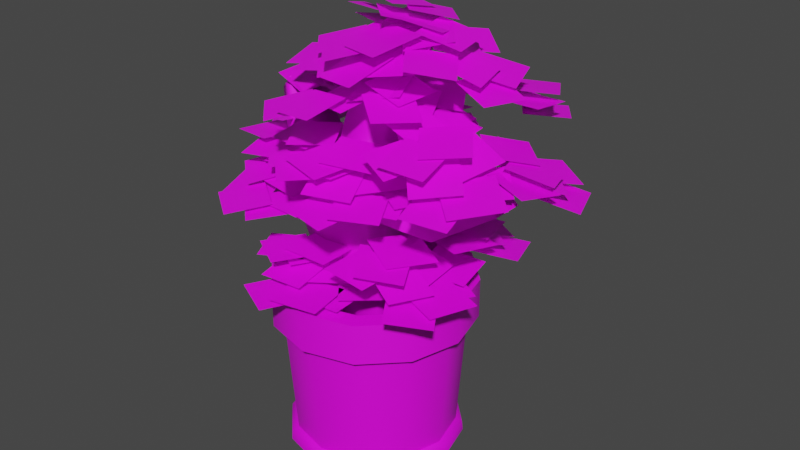 # Source: 3241_Plant3.blend  (saved by Blender 2.90.8; exported with 4.5.12 LTS)
import bpy
from mathutils import Matrix  # noqa: F401  (used for matrix-valued properties, if any)

bpy.ops.wm.read_factory_settings(use_empty=True)
scene = bpy.context.scene
scene.name = 'Scene'

# ---- materials (node trees are filled in below, after node groups)
mat_material_001 = bpy.data.materials.new('Material.001')
mat_material_001.use_transparent_shadow = False

# ---- material node trees
mat_material_001.use_nodes = True; mat_material_001.node_tree.nodes.clear()
_N = mat_material_001.node_tree.nodes; _L = mat_material_001.node_tree.links
n0 = _N.new('ShaderNodeOutputMaterial'); n0.name = 'Material Output'; n0.location = (300, 300)
n1 = _N.new('ShaderNodeBsdfPrincipled'); n1.name = 'Principled BSDF'; n1.location = (10, 300)
n1.distribution = 'GGX'
n1.subsurface_method = 'BURLEY'
n1.inputs[3].default_value = 1.45
n1.inputs[27].default_value = (0.0, 0.0, 0.0, 1.0)
n1.inputs[28].default_value = 1.0
n2 = _N.new('ShaderNodeTexImage'); n2.name = 'Image Texture'; n2.location = (-416, 169)
_L.new(n1.outputs[0], n0.inputs[0])
_L.new(n2.outputs[0], n1.inputs[0])
n0.is_active_output = True

# ---- world
world_world = bpy.data.worlds.new('World'); scene.world = world_world
world_world.use_nodes = True; world_world.node_tree.nodes.clear()
_N = world_world.node_tree.nodes; _L = world_world.node_tree.links
n0 = _N.new('ShaderNodeOutputWorld'); n0.name = 'World Output'; n0.location = (300, 300)
n1 = _N.new('ShaderNodeBackground'); n1.name = 'Background'; n1.location = (10, 300)
n1.inputs[0].default_value = (0.05088, 0.05088, 0.05088, 1.0)
_L.new(n1.outputs[0], n0.inputs[0])
n0.is_active_output = True
world_world.color = (0.05088, 0.05088, 0.05088)
world_world.use_sun_shadow = False
world_world.sun_shadow_jitter_overblur = 0.0

# ---- meshes
me_3241_plant3 = bpy.data.meshes.new('3241_Plant3')
me_3241_plant3.from_pydata([(-2.841e-08, 0.07127, 0.0006642), (-2.887e-08, 0.06525, 0.01142), (0.03563, 0.06172, 0.0006642), (0.03262, 0.05651, 0.01142), (0.06172, 0.03563, 0.0006642), (0.05651, 0.03262, 0.01142), (0.07127, -1.378e-07, 0.0006642), (0.06525, -1.369e-07, 0.01142), (0.06172, -0.03563, 0.0006642), (0.05651, -0.03262, 0.01142), (0.03563, -0.06172, 0.0006642), (0.03262, -0.05651, 0.01142), (-1.77e-08, -0.07127, 0.0006642), (-1.863e-08, -0.06525, 0.01142), (-0.03563, -0.06172, 0.0006642), (-0.03262, -0.05651, 0.01142), (-0.06172, -0.03563, 0.0006642), (-0.05651, -0.03262, 0.01142), (-0.07127, -1.686e-07, 0.0006642), (-0.06525, -1.648e-07, 0.01142), (-0.06172, 0.03563, 0.0006642), (-0.05651, 0.03262, 0.01142), (-0.03563, 0.06172, 0.0006642), (-0.03262, 0.05651, 0.01142), (-2.841e-08, 0.07039, 0.008308), (0.03519, 0.06096, 0.008308), (0.06096, 0.03519, 0.008308), (0.07039, -1.369e-07, 0.008308), (0.06096, -0.03519, 0.008308), (0.03519, -0.06096, 0.008308), (-1.77e-08, -0.07039, 0.008308), (-0.03519, -0.06096, 0.008308), (-0.06096, -0.03519, 0.008308), (-0.07039, -1.667e-07, 0.008308), (-0.06096, 0.03519, 0.008308), (-0.03519, 0.06096, 0.008308), (-2.841e-08, 0.07231, 0.1091), (0.03616, 0.06263, 0.1091), (0.06263, 0.03616, 0.1091), (0.07231, -1.201e-07, 0.1091), (0.06263, -0.03616, 0.1091), (0.03616, -0.06263, 0.1091), (-1.77e-08, -0.07231, 0.1091), (-0.03616, -0.06263, 0.1091), (-0.06263, -0.03616, 0.1091), (-0.07231, -1.509e-07, 0.1091), (-0.06263, 0.03616, 0.1091), (-0.03616, 0.06262, 0.1091), (-2.794e-08, 0.08088, 0.1091), (0.04044, 0.07005, 0.1091), (0.07005, 0.04044, 0.1091), (0.08088, -1.201e-07, 0.1091), (0.07005, -0.04044, 0.1091), (0.04044, -0.07005, 0.1091), (-1.583e-08, -0.08088, 0.1091), (-0.04044, -0.07005, 0.1091), (-0.07005, -0.04044, 0.1091), (-0.08088, -1.537e-07, 0.1091), (-0.07005, 0.04044, 0.1091), (-0.04044, 0.07005, 0.1091), (-2.794e-08, 0.08088, 0.1413), (0.04044, 0.07005, 0.1413), (0.07005, 0.04044, 0.1413), (0.08088, -1.155e-07, 0.1413), (0.07005, -0.04044, 0.1413), (0.04044, -0.07005, 0.1413), (-1.583e-08, -0.08088, 0.1413), (-0.04044, -0.07005, 0.1413), (-0.07005, -0.04044, 0.1413), (-0.08088, -1.49e-07, 0.1413), (-0.07005, 0.04044, 0.1413), (-0.04044, 0.07005, 0.1413), (-2.887e-08, 0.06621, 0.1413), (0.0331, 0.05734, 0.1413), (0.05734, 0.0331, 0.1413), (0.06621, -1.164e-07, 0.1413), (0.05734, -0.0331, 0.1413), (0.0331, -0.05734, 0.1413), (-1.909e-08, -0.06621, 0.1413), (-0.0331, -0.05734, 0.1413), (-0.05734, -0.0331, 0.1413), (-0.06621, -1.444e-07, 0.1413), (-0.05734, 0.0331, 0.1413), (-0.0331, 0.05734, 0.1413), (-3.027e-08, -1.304e-07, 0.09515), (0.0331, 0.05734, 0.09515), (-2.887e-08, 0.06621, 0.09515), (0.05734, 0.0331, 0.09515), (0.06621, -1.239e-07, 0.09515), (0.05734, -0.0331, 0.09515), (0.0331, -0.05734, 0.09515), (-1.909e-08, -0.06621, 0.09515), (-0.0331, -0.05734, 0.09515), (-0.05734, -0.0331, 0.09515), (-0.06621, -1.518e-07, 0.09515), (-0.05734, 0.0331, 0.09515), (-0.0331, 0.05734, 0.09515), (-0.01175, -0.01222, 0.08898), (-0.03123, -0.02369, 0.1377), (-0.01175, 0.01144, 0.08898), (-0.03123, 0.02291, 0.1377), (0.01191, -0.01222, 0.08898), (0.02291, -0.02369, 0.1381), (0.01191, 0.01144, 0.08898), (0.02291, 0.02291, 0.1381), (-0.02508, -0.02491, 0.1964), (-0.02508, 0.02429, 0.1964), (0.01173, 0.02207, 0.1977), (0.01173, -0.02129, 0.1977), (-0.1122, 0.02187, 0.2573), (-0.1122, 0.03704, 0.2573), (-0.09834, 0.01569, 0.2706), (-0.09834, 0.04322, 0.2706), (-0.05205, 0.03616, 0.2165), (-0.05205, -0.01964, 0.2165), (-0.07613, 0.02364, 0.1858), (-0.07613, -0.007111, 0.1858), (-0.007731, 0.02126, 0.331), (-0.007731, 0.05175, 0.3359), (0.02023, 0.05184, 0.3354), (0.02023, 0.02135, 0.3305), (0.01261, 0.0256, 0.2416), (0.01036, 0.0004422, 0.251), (-0.02191, -0.005608, 0.2618), (-0.02191, 0.02875, 0.2488), (0.0701, 0.02683, 0.1976), (0.0701, -0.02058, 0.1976), (0.07047, 0.00112, 0.233), (0.06952, 0.02565, 0.225), (0.1283, -0.00248, 0.2377), (0.1283, -0.02699, 0.2377), (0.1141, -0.02008, 0.2542), (0.1169, -0.00309, 0.2485), (-0.009397, -0.02597, 0.1606), (-0.04323, -0.005467, 0.1606), (-0.0299, -0.0598, 0.1606), (-0.06373, -0.03929, 0.1606), (-0.001347, -0.01491, 0.1688), (-0.04091, -0.01491, 0.1688), (-0.001347, -0.05447, 0.1688), (-0.04091, -0.05447, 0.1688), (-0.002423, -0.006228, 0.1587), (-0.03473, -0.02906, 0.1587), (0.02021, -0.03826, 0.1536), (-0.0121, -0.06109, 0.1536), (0.02142, -0.02937, 0.1454), (-0.01806, -0.03187, 0.1454), (0.02391, -0.06885, 0.1454), (-0.01557, -0.07135, 0.1454), (0.02132, -0.004519, 0.1489), (-0.008427, -0.0306, 0.1489), (0.0474, -0.03426, 0.1489), (0.01765, -0.06034, 0.1489), (-0.02955, -0.04695, 0.1606), (-0.04624, -0.01543, 0.1606), (-0.06106, -0.06364, 0.1606), (-0.07775, -0.03212, 0.1606), (-0.017, -0.04306, 0.167), (-0.04761, -0.02476, 0.167), (-0.0353, -0.07367, 0.167), (-0.06591, -0.05537, 0.167), (-0.01259, -0.03646, 0.1585), (-0.04815, -0.03918, 0.1585), (-0.009892, -0.07172, 0.1538), (-0.04545, -0.07444, 0.1538), (-0.002208, -0.06648, 0.1454), (-0.03738, -0.04837, 0.1454), (-0.02032, -0.1016, 0.1454), (-0.05549, -0.08354, 0.1454), (0.01046, -0.0451, 0.1489), (-0.02845, -0.05222, 0.1489), (0.01758, -0.08401, 0.1489), (-0.02133, -0.09114, 0.1489), (-0.04847, -0.01847, 0.2196), (-0.05705, 0.01991, 0.2238), (-0.08707, -0.02685, 0.2173), (-0.09564, 0.01154, 0.2216), (-0.03518, -0.01766, 0.2284), (-0.06252, 0.01082, 0.2308), (-0.06374, -0.04472, 0.2243), (-0.09108, -0.01624, 0.2267), (-0.02933, -0.009765, 0.2193), (-0.06814, -0.00212, 0.2189), (-0.03665, -0.04737, 0.2095), (-0.07546, -0.03973, 0.2091), (-0.0279, -0.05465, 0.2021), (-0.05412, -0.03056, 0.2041), (-0.05204, -0.08062, 0.1983), (-0.07826, -0.05653, 0.2003), (-0.01348, -0.02629, 0.208), (-0.04899, -0.02307, 0.2072), (-0.01659, -0.06157, 0.2038), (-0.0521, -0.05834, 0.203), (-0.0763, -0.02076, 0.2184), (-0.06386, 0.01648, 0.2232), (-0.1138, -0.008254, 0.2186), (-0.1014, 0.02899, 0.2234), (-0.06393, -0.0269, 0.2245), (-0.07275, 0.01143, 0.2288), (-0.1025, -0.03551, 0.2223), (-0.1113, 0.002818, 0.2265), (-0.05545, -0.023, 0.2169), (-0.08489, 0.003336, 0.219), (-0.08145, -0.0513, 0.2075), (-0.1109, -0.02497, 0.2097), (-0.06357, -0.04958, 0.1999), (-0.0748, -0.01187, 0.2039), (-0.1015, -0.0606, 0.1973), (-0.1127, -0.02289, 0.2014), (-0.04691, -0.05825, 0.2046), (-0.07579, -0.03738, 0.2061), (-0.0678, -0.08687, 0.2006), (-0.09668, -0.066, 0.2021), (-0.08744, -0.005285, 0.243), (-0.0739, 0.03188, 0.2426), (-0.1235, 0.007739, 0.2331), (-0.1099, 0.04491, 0.2328), (-0.1107, -0.0006349, 0.2259), (-0.07984, 0.02399, 0.2281), (-0.1351, 0.03026, 0.2217), (-0.1042, 0.05489, 0.2239), (-0.09212, -0.02075, 0.232), (-0.08251, 0.01762, 0.2311), (-0.1302, -0.01131, 0.2273), (-0.1206, 0.02705, 0.2264), (-0.1059, 0.03362, 0.2483), (-0.07055, 0.03615, 0.2521), (-0.1082, 0.06915, 0.2463), (-0.07287, 0.07168, 0.2501), (-0.1049, 0.02527, 0.2402), (-0.0773, 0.04784, 0.2422), (-0.1265, 0.05236, 0.2318), (-0.0989, 0.07493, 0.2337), (-0.1185, 0.04545, 0.2236), (-0.08334, 0.05021, 0.2273), (-0.123, 0.08075, 0.2213), (-0.08789, 0.08552, 0.225), (-0.111, 0.02144, 0.2283), (-0.08596, 0.04676, 0.2298), (-0.1361, 0.04649, 0.2242), (-0.111, 0.07181, 0.2258), (-0.07041, 0.01923, 0.1893), (-0.03109, 0.01826, 0.1936), (-0.06919, 0.05871, 0.1871), (-0.02987, 0.05773, 0.1913), (-0.07284, 0.006144, 0.1981), (-0.03858, 0.02577, 0.2006), (-0.09218, 0.04041, 0.194), (-0.05792, 0.06004, 0.1965), (-0.0666, -0.001444, 0.1891), (-0.04978, 0.03436, 0.1887), (-0.1013, 0.01476, 0.1792), (-0.08449, 0.05057, 0.1789), (-0.09715, 0.00598, 0.172), (-0.06418, 0.02773, 0.1742), (-0.1186, 0.03894, 0.1677), (-0.08564, 0.06069, 0.1699), (-0.08528, -0.01529, 0.1781), (-0.07227, 0.02206, 0.1772), (-0.1224, -0.002464, 0.1733), (-0.1094, 0.03488, 0.1725), (-0.06321, 0.0474, 0.1884), (-0.03335, 0.02838, 0.1927), (-0.04408, 0.07749, 0.1886), (-0.01422, 0.05847, 0.193), (-0.07286, 0.03819, 0.1944), (-0.0374, 0.03752, 0.1982), (-0.07197, 0.07378, 0.1923), (-0.03652, 0.07312, 0.1962), (-0.07254, 0.02977, 0.1863), (-0.04308, 0.04977, 0.1882), (-0.09162, 0.0587, 0.1779), (-0.06216, 0.0787, 0.1798), (-0.09297, 0.05188, 0.1697), (-0.05753, 0.05346, 0.1734), (-0.09433, 0.08744, 0.1674), (-0.05889, 0.08903, 0.1711), (-0.09547, 0.02799, 0.1744), (-0.06823, 0.05096, 0.1759), (-0.1182, 0.05519, 0.1703), (-0.09094, 0.07816, 0.1718), (0.0103, 0.03766, 0.2216), (0.02608, 0.001636, 0.2258), (0.04657, 0.05329, 0.2193), (0.06235, 0.01726, 0.2236), (-0.00259, 0.03431, 0.2304), (0.02971, 0.01161, 0.2329), (0.02025, 0.06635, 0.2263), (0.05255, 0.04365, 0.2287), (-0.01036, 0.05689, 0.2042), (0.02, 0.03828, 0.2061), (0.008345, 0.08701, 0.2003), (0.03871, 0.0684, 0.2023), (-0.02554, 0.03862, 0.21), (0.009927, 0.04227, 0.2093), (-0.02926, 0.07384, 0.2058), (0.00621, 0.07749, 0.205), (0.03717, 0.04525, 0.2204), (0.03211, 0.006309, 0.2252), (0.0764, 0.04017, 0.2207), (0.07134, 0.001236, 0.2255), (0.01894, 0.04406, 0.2186), (0.04954, 0.02585, 0.2205), (0.03705, 0.0736, 0.2101), (0.06765, 0.05539, 0.2121), (0.0303, 0.07193, 0.2019), (0.04676, 0.04051, 0.2056), (0.06193, 0.08824, 0.1997), (0.07839, 0.05681, 0.2033), (0.007604, 0.06407, 0.2066), (0.03996, 0.04914, 0.2081), (0.02261, 0.09617, 0.2026), (0.05496, 0.08123, 0.2041), (-0.00742, 0.02507, 0.255), (0.03094, 0.01638, 0.2593), (0.001546, 0.06354, 0.2528), (0.0399, 0.05484, 0.257), (-0.01238, 0.01272, 0.2638), (0.02507, 0.02522, 0.2663), (-0.0246, 0.05012, 0.2597), (0.01285, 0.06262, 0.2622), (-0.00775, 0.004051, 0.2548), (0.01578, 0.03585, 0.2544), (-0.0386, 0.02677, 0.2449), (-0.01506, 0.05857, 0.2446), (-0.03624, 0.01734, 0.2377), (0.0003584, 0.03218, 0.2399), (-0.0508, 0.05387, 0.2334), (-0.0142, 0.06872, 0.2356), (-0.0288, -0.005845, 0.2437), (-0.008693, 0.02821, 0.2429), (-0.06267, 0.01403, 0.239), (-0.04257, 0.04809, 0.2382), (0.005176, 0.05127, 0.2541), (0.03071, 0.02675, 0.2584), (0.02986, 0.07701, 0.2543), (0.05539, 0.05249, 0.2587), (-0.006092, 0.04414, 0.2601), (0.02854, 0.03651, 0.2639), (0.001778, 0.07886, 0.258), (0.03641, 0.07124, 0.2619), (-0.00744, 0.03583, 0.252), (0.02538, 0.04964, 0.2539), (-0.02046, 0.06794, 0.2436), (0.01237, 0.08175, 0.2455), (-0.01114, 0.03646, 0.187), (0.02263, 0.04774, 0.1892), (-0.02215, 0.07018, 0.1833), (0.01161, 0.08145, 0.1855), (-0.00811, 0.02802, 0.1775), (0.01311, 0.05669, 0.1772), (-0.03592, 0.04851, 0.1686), (-0.0147, 0.07717, 0.1683), (-0.05775, -0.03495, 0.2328), (-0.02524, -0.04949, 0.2308), (-0.04319, -0.003509, 0.2412), (-0.01068, -0.01804, 0.2393), (-0.0288, 0.01544, 0.167), (-0.008693, 0.0495, 0.1661), (-0.06267, 0.03532, 0.1622), (-0.04257, 0.06938, 0.1614), (0.005176, 0.07256, 0.1773), (0.03071, 0.04804, 0.1816), (0.02986, 0.0983, 0.1776), (0.05539, 0.07378, 0.1819), (-0.006092, 0.06542, 0.1833), (0.02854, 0.0578, 0.1871), (0.001778, 0.1002, 0.1813), (0.03641, 0.09253, 0.1851), (-0.00744, 0.05711, 0.1752), (0.02538, 0.07093, 0.1772), (-0.02046, 0.08923, 0.1668), (0.01237, 0.103, 0.1687), (-0.02312, 0.0828, 0.1586), (0.01194, 0.07739, 0.1623), (-0.01745, 0.1179, 0.1563), (0.01761, 0.1125, 0.16), (-0.03027, 0.05988, 0.1633), (0.000959, 0.07704, 0.1648), (-0.04718, 0.09101, 0.1592), (-0.01595, 0.1082, 0.1608), (0.04526, -0.01425, 0.1783), (0.01465, -0.03215, 0.1822), (0.06304, -0.0451, 0.1763), (0.03243, -0.06299, 0.1802), (0.04114, 0.0008238, 0.187), (0.02233, -0.03389, 0.1895), (0.07561, -0.01814, 0.1829), (0.0568, -0.05286, 0.1854), (0.03184, 0.003992, 0.178), (0.03637, -0.0353, 0.1776), (0.06988, 0.008471, 0.1681), (0.07442, -0.03083, 0.1678), (0.06172, 0.01375, 0.1609), (0.04513, -0.02209, 0.1631), (0.09731, -0.002985, 0.1567), (0.08072, -0.03883, 0.1589), (0.04045, 0.0256, 0.167), (0.04903, -0.01301, 0.1661), (0.07876, 0.03422, 0.1622), (0.08735, -0.004385, 0.1614), (0.05465, -0.03932, 0.1773), (0.01925, -0.03886, 0.1816), (0.05421, -0.07498, 0.1776), (0.01881, -0.07452, 0.1819), (0.05801, -0.02642, 0.1833), (0.02751, -0.04451, 0.1871), (0.07598, -0.05715, 0.1813), (0.04548, -0.07524, 0.1851), (0.05331, -0.01943, 0.1752), (0.03878, -0.05194, 0.1772), (0.08476, -0.03399, 0.1668), (0.07022, -0.0665, 0.1687), (0.08231, -0.02748, 0.1586), (0.05301, -0.04747, 0.1623), (0.1022, -0.05701, 0.1563), (0.07288, -0.077, 0.16), (0.07064, -0.003391, 0.1634), (0.05835, -0.04095, 0.1651), (0.1079, -0.0158, 0.1589), (0.09565, -0.05336, 0.1606), (0.03662, 0.02125, 0.1932), (0.04751, -0.01654, 0.1975), (0.07464, 0.03195, 0.191), (0.08553, -0.005843, 0.1952), (0.02341, 0.01963, 0.202), (0.05243, -0.007138, 0.2045), (0.05027, 0.04838, 0.1979), (0.07929, 0.0216, 0.2004), (0.01805, 0.0114, 0.193), (0.05725, 0.00612, 0.1926), (0.02307, 0.04938, 0.1831), (0.06227, 0.0441, 0.1827), (0.01868, 0.04304, 0.1758), (0.04632, 0.02059, 0.1778), (0.0412, 0.07042, 0.1719), (0.06884, 0.04797, 0.1739), (-0.0007718, 0.02506, 0.1819), (0.03876, 0.02388, 0.1811), (0.0002966, 0.06432, 0.1772), (0.03983, 0.06314, 0.1764), (0.06427, 0.02522, 0.192), (0.0541, -0.01271, 0.1968), (0.1025, 0.01501, 0.1923), (0.09232, -0.02291, 0.1971), (0.05155, 0.0306, 0.1982), (0.06267, -0.007126, 0.2024), (0.0895, 0.04153, 0.1959), (0.1006, 0.003809, 0.2001), (0.04331, 0.02619, 0.1905), (0.0743, 0.00169, 0.1927), (0.06755, 0.05602, 0.1812), (0.09854, 0.03152, 0.1833), (0.05848, 0.05374, 0.1735), (0.07198, 0.01678, 0.1776), (0.09565, 0.06704, 0.171), (0.1091, 0.03008, 0.1751), (0.03744, 0.04778, 0.1783), (0.06754, 0.02871, 0.1798), (0.05656, 0.07762, 0.1742), (0.08665, 0.05854, 0.1757), (0.07943, 0.01973, 0.2681), (0.1056, -0.004406, 0.2657), (0.1026, 0.04564, 0.2602), (0.1288, 0.02151, 0.2579), (-0.0665, -0.01021, 0.2491), (-0.04841, -0.04071, 0.2453), (-0.03576, 0.007761, 0.2511), (-0.01767, -0.02274, 0.2473), (-0.07292, 0.004508, 0.2459), (-0.07339, -0.03089, 0.2416), (-0.03726, 0.004068, 0.2457), (-0.03772, -0.03133, 0.2414), (0.06386, 0.02506, 0.253), (0.1027, 0.02388, 0.2453), (0.0641, 0.06432, 0.2482), (0.1029, 0.06314, 0.2405), (0.1167, 0.02285, 0.2517), (0.1084, -0.01134, 0.2576), (0.1506, 0.01365, 0.246), (0.1424, -0.02055, 0.2519), (0.1062, 0.02928, 0.2596), (0.1167, -0.004731, 0.2617), (0.1395, 0.03914, 0.2517), (0.1501, 0.005127, 0.2538), (0.09437, 0.02619, 0.2539), (0.1253, 0.00169, 0.2507), (0.1166, 0.05602, 0.2405), (0.1475, 0.03152, 0.2373), (0.1064, 0.05374, 0.2345), (0.1204, 0.01678, 0.2362), (0.1425, 0.06704, 0.2256), (0.1565, 0.03008, 0.2273), (0.09017, 0.05294, 0.2428), (0.1201, 0.03387, 0.2391), (0.1083, 0.08278, 0.2355), (0.1382, 0.0637, 0.2318), (0.08727, 0.0006246, 0.2822), (0.05873, -0.02065, 0.2799), (0.1085, -0.02697, 0.2744), (0.07993, -0.04824, 0.2721), (0.08203, 0.009213, 0.2739), (0.07097, -0.02408, 0.2675), (0.1152, 3.562e-05, 0.2644), (0.1041, -0.03326, 0.258), (0.1124, 0.008006, 0.2577), (0.08522, -0.01496, 0.2549), (0.1353, -0.01819, 0.2501), (0.1082, -0.04116, 0.2473), (0.08349, -0.03655, 0.2659), (0.0514, -0.02212, 0.2717), (0.06819, -0.06826, 0.2602), (0.0361, -0.05383, 0.266), (0.09174, -0.02743, 0.2738), (0.05637, -0.03153, 0.2758), (0.09529, -0.06203, 0.2659), (0.05992, -0.06613, 0.2679), (0.09065, -0.01786, 0.2672), (0.06381, -0.04118, 0.2643), (0.1134, -0.04254, 0.2551), (0.08656, -0.06585, 0.2522), (0.1141, -0.03432, 0.2483), (0.07907, -0.0406, 0.2498), (0.1199, -0.06859, 0.2403), (0.08486, -0.07487, 0.2418), (0.1135, -0.008762, 0.2575), (0.08656, -0.03748, 0.2534), (0.1423, -0.03462, 0.2495), (0.1154, -0.06333, 0.2454), (0.01414, 0.01616, 0.3019), (0.008987, -0.01905, 0.2996), (0.04864, 0.01163, 0.2941), (0.04348, -0.02359, 0.2918), (0.004371, 0.01854, 0.2936), (0.02007, -0.01284, 0.2872), (0.03429, 0.03545, 0.2841), (0.04999, 0.004077, 0.2777), (0.02494, 0.04118, 0.278), (0.02165, 0.001879, 0.2749), (0.06349, 0.03862, 0.2695), (0.0602, -0.0006755, 0.2664), (0.001619, 0.04391, 0.2869), (0.02255, 0.01123, 0.2792), (0.03416, 0.06588, 0.282), (0.05509, 0.03319, 0.2744), (0.03713, -0.0005286, 0.2935), (0.01501, -0.02843, 0.2956), (0.0641, -0.02249, 0.2856), (0.04197, -0.05039, 0.2877), (0.0296, 0.00547, 0.2869), (0.02709, -0.02999, 0.284), (0.06313, 0.004087, 0.2749), (0.06062, -0.03137, 0.272), (0.05786, 0.01044, 0.268), (0.03748, -0.01879, 0.2695), (0.08617, -0.00972, 0.26), (0.06579, -0.03895, 0.2615), (0.04127, 0.0262, 0.2767), (0.04241, -0.00926, 0.273), (0.07613, 0.02807, 0.2694), (0.07727, -0.007381, 0.2657), (-0.0155, 0.006116, 0.3054), (-0.03869, 0.03313, 0.3075), (-0.04219, -0.01618, 0.2975), (-0.06538, 0.01084, 0.2996), (0.01556, 0.02328, 0.3283), (-0.02178, 0.03608, 0.3257), (0.003572, -0.01341, 0.3196), (-0.03377, -0.0006052, 0.317), (0.0185, 0.03357, 0.3203), (-0.01891, 0.02286, 0.3132), (0.03083, -0.002499, 0.3097), (-0.006578, -0.01321, 0.3026), (0.01727, -0.004419, 0.2922), (-0.02076, 0.006043, 0.2891), (0.007666, -0.04184, 0.2837), (-0.03036, -0.03138, 0.2806), (0.02425, 0.018, 0.301), (-0.01173, 0.003446, 0.2934), (0.03985, -0.01802, 0.2962), (0.003876, -0.03258, 0.2885), (-0.03815, -0.007069, 0.2998), (-0.04436, 0.02756, 0.3056), (-0.07296, -0.01234, 0.2941), (-0.07916, 0.02229, 0.2999), (-0.007507, 0.002573, 0.3193), (-0.03086, 0.02945, 0.3213), (-0.03405, -0.01989, 0.3114), (-0.05741, 0.006989, 0.3134), (-0.0002248, 0.008872, 0.3127), (-0.03462, 0.01786, 0.3098), (-0.007752, -0.02383, 0.3006), (-0.04214, -0.01484, 0.2977), (-0.01501, -0.04446, 0.2822), (-0.04, -0.01905, 0.2837), (-0.04003, -0.06858, 0.2741), (-0.06502, -0.04317, 0.2757), (0.003528, -0.03105, 0.2908), (-0.03153, -0.02565, 0.2871), (-0.001038, -0.06566, 0.2835), (-0.0361, -0.06026, 0.2799), (0.03073, 0.03753, 0.3376), (0.0361, 0.002344, 0.3353), (0.06504, 0.04328, 0.3298), (0.07041, 0.008099, 0.3275), (0.02069, 0.03694, 0.3293), (0.04488, 0.01153, 0.3229), (0.04435, 0.06187, 0.3198), (0.06854, 0.03646, 0.3134), (0.0133, 0.06066, 0.3219), (0.03997, 0.038, 0.315), (0.03556, 0.08818, 0.3176), (0.06223, 0.06553, 0.3107), (0.06177, 0.01673, 0.3213), (0.03396, -0.004823, 0.3271), (0.08257, -0.01167, 0.3156), (0.05476, -0.03322, 0.3214), (0.04864, 0.03182, 0.3226), (0.05661, -0.002816, 0.3197), (0.0811, 0.04031, 0.3105), (0.08908, 0.00567, 0.3076), (0.0742, 0.04484, 0.3037), (0.06327, 0.01093, 0.3052), (0.1072, 0.03385, 0.2957), (0.09624, -6.481e-05, 0.2972), (0.05373, 0.05506, 0.3123), (0.06519, 0.02149, 0.3087), (0.08652, 0.06705, 0.3051), (0.09798, 0.03348, 0.3014), (-0.01602, 0.02332, 0.3414), (0.01209, -0.004413, 0.3437), (0.01143, 0.05042, 0.3326), (0.03955, 0.02269, 0.3349), (-0.02535, 0.01641, 0.3523), (0.01292, 0.006742, 0.3498), (-0.01645, 0.05396, 0.3436), (0.02182, 0.04429, 0.3411), (-0.02743, 0.005905, 0.3443), (0.008963, 0.01968, 0.3372), (-0.04272, 0.04083, 0.3337), (-0.006321, 0.0546, 0.3266), (-0.04459, 0.03259, 0.3273), (-0.009647, 0.02603, 0.3245), (-0.03876, 0.06693, 0.3196), (-0.003817, 0.06037, 0.3168), (0.03962, 0.03957, 0.3361), (0.01244, 0.01753, 0.3292), (0.06258, 0.01263, 0.3317), (0.0354, -0.009414, 0.3248), (0.008191, 0.03831, 0.3355), (0.01725, 0.004308, 0.3413), (0.04244, 0.04645, 0.3298), (0.0515, 0.01245, 0.3356), (-0.004087, 0.03895, 0.3434), (0.02141, 0.0141, 0.3454), (0.02051, 0.06354, 0.3355), (0.04601, 0.03869, 0.3375), (-0.01299, 0.03059, 0.3376), (0.02585, 0.02382, 0.3344), (-0.007681, 0.06743, 0.3242), (0.03116, 0.06066, 0.321), (-0.01561, 0.06949, 0.3182), (0.01434, 0.04371, 0.3199), (0.009828, 0.09845, 0.3093), (0.03978, 0.07267, 0.311), (-0.03227, 0.05298, 0.3271), (0.006977, 0.05024, 0.323), (-0.03041, 0.09166, 0.319), (0.008841, 0.08892, 0.3149), (-0.1033, 0.04365, 0.2794), (-0.08034, 0.01645, 0.277), (-0.07703, 0.06647, 0.2715), (-0.05408, 0.03927, 0.2692), (-0.1116, 0.03791, 0.271), (-0.07765, 0.02886, 0.2646), (-0.1044, 0.07152, 0.2615), (-0.07049, 0.06248, 0.2551), (-0.1122, 0.06825, 0.2549), (-0.08761, 0.04254, 0.2521), (-0.08742, 0.09275, 0.2472), (-0.06285, 0.06704, 0.2444), (-0.1175, 0.05428, 0.2637), (-0.08298, 0.04888, 0.2568), (-0.1129, 0.08938, 0.2593), (-0.07836, 0.08397, 0.2524), (-0.07465, 0.04212, 0.263), (-0.08712, 0.009215, 0.2689), (-0.04208, 0.02876, 0.2573), (-0.05454, -0.00414, 0.2632), (-0.08425, 0.0498, 0.2709), (-0.07802, 0.01474, 0.273), (-0.04993, 0.05543, 0.263), (-0.04371, 0.02038, 0.2651), (-0.07872, 0.07259, 0.2454), (-0.07034, 0.03795, 0.247), (-0.04487, 0.08043, 0.2374), (-0.03649, 0.04579, 0.2389), (-0.1015, 0.07479, 0.2541), (-0.07421, 0.05215, 0.2504), (-0.07982, 0.1021, 0.2468), (-0.05251, 0.0795, 0.2431), (-0.09798, 0.05243, 0.2785), (-0.1109, 0.01584, 0.2708), (-0.06066, 0.04024, 0.2736), (-0.0736, 0.003653, 0.266), (0.02025, -0.0199, 0.2436), (-0.0182, -0.01162, 0.2478), (0.0117, -0.05846, 0.2414), (-0.02675, -0.05018, 0.2456), (0.02507, -0.007488, 0.2524), (-0.01224, -0.0204, 0.2549), (0.03769, -0.04475, 0.2483), (0.0003841, -0.05766, 0.2508), (0.02035, 0.001129, 0.2433), (-0.002838, -0.03092, 0.243), (0.05144, -0.02125, 0.2335), (0.02826, -0.0533, 0.2331), (0.04793, -0.01439, 0.2262), (0.01508, -0.02813, 0.2282), (0.06141, -0.04718, 0.2223), (0.02856, -0.06092, 0.2243), (0.04128, 0.01125, 0.2323), (0.02155, -0.02302, 0.2315), (0.07537, -0.008252, 0.2276), (0.05564, -0.04253, 0.2267), (0.01193, -0.05957, 0.2427), (-0.01387, -0.03533, 0.247), (-0.01247, -0.08558, 0.2429), (-0.03827, -0.06134, 0.2472), (0.01913, -0.03897, 0.2486), (-0.01559, -0.03173, 0.2525), (0.01164, -0.07378, 0.2466), (-0.02308, -0.06654, 0.2504), (0.02038, -0.03065, 0.2406), (-0.01229, -0.04482, 0.2425), (0.03375, -0.06262, 0.2321), (0.001077, -0.07679, 0.2341), (0.03634, -0.05617, 0.224), (0.001226, -0.05113, 0.2276), (0.03106, -0.09136, 0.2217), (-0.004057, -0.08633, 0.2254), (0.04324, -0.03316, 0.2286), (0.0122, -0.05067, 0.2302), (0.06049, -0.06411, 0.2246), (0.02945, -0.08162, 0.2261), (-0.0291, 0.03047, 0.2769), (0.005489, 0.03827, 0.2808), (-0.03672, 0.06526, 0.2749), (-0.002127, 0.07305, 0.2787), (-0.02974, 0.01486, 0.2856), (-0.001307, 0.04226, 0.2881), (-0.05685, 0.04337, 0.2815), (-0.02842, 0.07077, 0.284), (-0.02183, 0.009026, 0.2766), (-0.01426, 0.04785, 0.2762), (-0.05945, 0.01627, 0.2667), (-0.05188, 0.0551, 0.2664), (-0.05338, 0.01152, 0.2594), (-0.02934, 0.03779, 0.2614), (-0.07939, 0.03561, 0.2556), (-0.05536, 0.06188, 0.2575), (-0.03833, -0.006854, 0.2653), (-0.03517, 0.02866, 0.2645), (-0.07361, -0.003811, 0.261), (-0.07045, 0.03171, 0.2602), (-0.03047, 0.06618, 0.2759), (0.003128, 0.05502, 0.2802), (-0.01926, 0.1, 0.2761), (0.01434, 0.08888, 0.2805), (-0.03359, 0.06251, 0.2819), (0.000954, 0.07052, 0.2857), (-0.04142, 0.09724, 0.2798), (-0.006876, 0.1053, 0.2837), (-0.03522, 0.04203, 0.2738), (-0.01152, 0.06862, 0.2757), (-0.06078, 0.06542, 0.2654), (-0.03709, 0.09201, 0.2673), (-0.06042, 0.06326, 0.2572), (-0.02644, 0.07345, 0.2609), (-0.07042, 0.09742, 0.2549), (-0.03644, 0.1076, 0.2586), (-0.05702, 0.03471, 0.2619), (-0.0362, 0.06363, 0.2634), (-0.08568, 0.05554, 0.2578), (-0.06486, 0.08447, 0.2593), (0.03747, 0.07713, 0.2769), (0.05583, 0.04679, 0.2808), (0.06805, 0.09538, 0.2749), (0.08641, 0.06504, 0.2787), (0.02509, 0.0736, 0.2856), (0.05664, 0.05711, 0.2878), (0.04172, 0.1049, 0.2818), (0.07327, 0.08845, 0.2841), (0.02112, 0.06556, 0.2761), (0.05648, 0.07018, 0.2757), (0.01656, 0.0998, 0.2672), (0.05193, 0.1044, 0.2669), (-0.0008542, 0.07883, 0.2653), (0.03383, 0.0871, 0.2645), (-0.009149, 0.1133, 0.261), (0.02554, 0.1215, 0.2602), (0.06611, 0.09206, 0.2759), (0.06618, 0.05666, 0.2802), (0.1018, 0.09216, 0.2761), (0.1018, 0.05676, 0.2805), (0.05315, 0.09522, 0.2819), (0.0717, 0.065, 0.2857), (0.08361, 0.1137, 0.2798), (0.1022, 0.08343, 0.2837), (0.04253, 0.08527, 0.2738), (0.07525, 0.07122, 0.2757), (0.05662, 0.1169, 0.2654), (0.08934, 0.1029, 0.2673), (0.05014, 0.1144, 0.2572), (0.07058, 0.08539, 0.2609), (0.07937, 0.1347, 0.2549), (0.09981, 0.1057, 0.2586), (0.02868, 0.1036, 0.2619), (0.0627, 0.09305, 0.2634), (0.03935, 0.1374, 0.2578), (0.07338, 0.1268, 0.2593), (0.01546, -0.01647, 0.3126), (-0.01026, 0.0135, 0.3149), (-0.01415, -0.0412, 0.3038), (-0.03987, -0.01124, 0.3061), (0.04379, 0.000945, 0.3352), (0.006453, 0.01375, 0.3326), (0.03181, -0.03574, 0.3265), (-0.005531, -0.02294, 0.3239), (0.0455, 0.008937, 0.3263), (0.01177, -0.000721, 0.3199), (0.05662, -0.02358, 0.3168), (0.02289, -0.03324, 0.3103), (-0.009913, -0.0294, 0.3067), (-0.01612, 0.005233, 0.3125), (-0.04472, -0.03468, 0.301), (-0.05093, -4.276e-05, 0.3068), (0.02346, -0.02, 0.3265), (-0.002446, 0.009817, 0.3288), (-0.005991, -0.04492, 0.3177), (-0.03189, -0.0151, 0.32), (0.0303, -0.01216, 0.3204), (-0.007844, -0.002194, 0.3172), (0.02195, -0.04844, 0.307), (-0.01619, -0.03847, 0.3038)], [], [(24, 3, 25), (25, 5, 26), (26, 7, 27), (7, 28, 27), (28, 11, 29), (29, 13, 30), (30, 15, 31), (15, 32, 31), (32, 19, 33), (33, 21, 34), (84, 85, 86), (21, 35, 34), (23, 24, 35), (22, 24, 0), (20, 35, 22), (18, 34, 20), (16, 33, 18), (14, 32, 16), (30, 14, 12), (10, 30, 12), (28, 10, 8), (27, 8, 6), (26, 6, 4), (25, 4, 2), (44, 15, 43), (68, 55, 67), (82, 71, 70), (84, 90, 89), (84, 86, 96), (84, 87, 85), (84, 94, 93), (84, 91, 90), (92, 78, 91), (84, 88, 87), (84, 95, 94), (84, 92, 91), (84, 89, 88), (84, 96, 95), (84, 93, 92), (75, 64, 63), (66, 79, 67), (69, 82, 70), (74, 63, 62), (65, 78, 66), (68, 81, 69), (73, 62, 61), (83, 60, 71), (76, 65, 64), (79, 68, 67), (60, 73, 61), (95, 81, 94), (88, 74, 87), (91, 77, 90), (94, 80, 93), (87, 73, 85), (86, 83, 96), (90, 76, 89), (93, 79, 92), (85, 72, 86), (96, 82, 95), (89, 75, 88), (65, 52, 64), (60, 59, 71), (62, 49, 61), (68, 57, 56), (65, 54, 53), (62, 51, 50), (69, 58, 57), (66, 55, 54), (63, 52, 51), (70, 59, 58), (60, 49, 48), (43, 13, 42), (41, 13, 11), (41, 9, 40), (40, 7, 39), (36, 23, 47), (36, 3, 1), (39, 5, 38), (47, 21, 46), (37, 5, 3), (45, 21, 19), (44, 19, 17), (0, 25, 2), (24, 1, 3), (25, 3, 5), (26, 5, 7), (7, 9, 28), (28, 9, 11), (29, 11, 13), (30, 13, 15), (15, 17, 32), (32, 17, 19), (33, 19, 21), (21, 23, 35), (23, 1, 24), (22, 35, 24), (20, 34, 35), (18, 33, 34), (16, 32, 33), (14, 31, 32), (30, 31, 14), (10, 29, 30), (28, 29, 10), (27, 28, 8), (26, 27, 6), (25, 26, 4), (44, 17, 15), (68, 56, 55), (82, 83, 71), (92, 79, 78), (75, 76, 64), (66, 78, 79), (69, 81, 82), (74, 75, 63), (65, 77, 78), (68, 80, 81), (73, 74, 62), (83, 72, 60), (76, 77, 65), (79, 80, 68), (60, 72, 73), (95, 82, 81), (88, 75, 74), (91, 78, 77), (94, 81, 80), (87, 74, 73), (86, 72, 83), (90, 77, 76), (93, 80, 79), (85, 73, 72), (96, 83, 82), (89, 76, 75), (65, 53, 52), (60, 48, 59), (62, 50, 49), (68, 69, 57), (65, 66, 54), (62, 63, 51), (69, 70, 58), (66, 67, 55), (63, 64, 52), (70, 71, 59), (60, 61, 49), (43, 15, 13), (41, 42, 13), (41, 11, 9), (40, 9, 7), (36, 1, 23), (36, 37, 3), (39, 7, 5), (47, 23, 21), (37, 38, 5), (45, 46, 21), (44, 45, 19), (0, 24, 25), (97, 98, 100, 99), (99, 100, 104, 103), (103, 104, 102, 101), (101, 102, 98, 97), (102, 104, 107, 108), (119, 120, 122, 121), (114, 113, 112, 111), (98, 102, 108, 105), (104, 100, 106, 107), (110, 109, 111, 112), (113, 115, 110, 112), (115, 116, 109, 110), (116, 114, 111, 109), (98, 105, 114, 116), (100, 98, 116, 115), (106, 100, 115, 113), (105, 106, 113, 114), (119, 118, 117, 120), (124, 123, 117, 118), (123, 122, 120, 117), (121, 124, 118, 119), (107, 106, 124, 121), (105, 108, 122, 123), (106, 105, 123, 124), (107, 121, 128, 125), (128, 127, 131, 132), (121, 122, 127, 128), (122, 108, 126, 127), (130, 129, 132, 131), (127, 126, 130, 131), (125, 128, 132, 129), (133, 134, 136, 135), (137, 138, 140, 139), (141, 142, 144, 143), (145, 146, 148, 147), (149, 150, 152, 151), (153, 154, 156, 155), (157, 158, 160, 159), (161, 162, 164, 163), (165, 166, 168, 167), (169, 170, 172, 171), (173, 174, 176, 175), (177, 178, 180, 179), (181, 182, 184, 183), (185, 186, 188, 187), (189, 190, 192, 191), (193, 194, 196, 195), (197, 198, 200, 199), (201, 202, 204, 203), (205, 206, 208, 207), (209, 210, 212, 211), (213, 214, 216, 215), (217, 218, 220, 219), (221, 222, 224, 223), (225, 226, 228, 227), (229, 230, 232, 231), (233, 234, 236, 235), (237, 238, 240, 239), (241, 242, 244, 243), (245, 246, 248, 247), (249, 250, 252, 251), (253, 254, 256, 255), (257, 258, 260, 259), (261, 262, 264, 263), (265, 266, 268, 267), (269, 270, 272, 271), (273, 274, 276, 275), (277, 278, 280, 279), (281, 282, 284, 283), (285, 286, 288, 287), (289, 290, 292, 291), (293, 294, 296, 295), (297, 298, 300, 299), (301, 302, 304, 303), (305, 306, 308, 307), (309, 310, 312, 311), (313, 314, 316, 315), (317, 318, 320, 319), (321, 322, 324, 323), (325, 326, 328, 327), (329, 330, 332, 331), (333, 334, 336, 335), (337, 338, 340, 339), (341, 342, 344, 343), (345, 346, 348, 347), (349, 350, 352, 351), (356, 355, 353, 354), (357, 358, 360, 359), (361, 362, 364, 363), (365, 366, 368, 367), (369, 370, 372, 371), (373, 374, 376, 375), (377, 378, 380, 379), (381, 382, 384, 383), (385, 386, 388, 387), (389, 390, 392, 391), (393, 394, 396, 395), (397, 398, 400, 399), (401, 402, 404, 403), (405, 406, 408, 407), (409, 410, 412, 411), (413, 414, 416, 415), (417, 418, 420, 419), (421, 422, 424, 423), (425, 426, 428, 427), (429, 430, 432, 431), (433, 434, 436, 435), (437, 438, 440, 439), (441, 442, 444, 443), (445, 446, 448, 447), (449, 450, 452, 451), (453, 454, 456, 455), (457, 458, 460, 459), (461, 462, 464, 463), (468, 467, 465, 466), (472, 471, 469, 470), (473, 474, 476, 475), (477, 478, 480, 479), (481, 482, 484, 483), (485, 486, 488, 487), (489, 490, 492, 491), (493, 494, 496, 495), (497, 498, 500, 499), (501, 502, 504, 503), (505, 506, 508, 507), (509, 510, 512, 511), (513, 514, 516, 515), (517, 518, 520, 519), (521, 522, 524, 523), (525, 526, 528, 527), (529, 530, 532, 531), (533, 534, 536, 535), (537, 538, 540, 539), (541, 542, 544, 543), (545, 546, 548, 547), (549, 550, 552, 551), (553, 554, 556, 555), (557, 558, 560, 559), (561, 562, 564, 563), (565, 566, 568, 567), (569, 570, 572, 571), (573, 574, 576, 575), (577, 578, 580, 579), (581, 582, 584, 583), (585, 586, 588, 587), (589, 590, 592, 591), (593, 594, 596, 595), (597, 598, 600, 599), (601, 602, 604, 603), (605, 606, 608, 607), (609, 610, 612, 611), (613, 614, 616, 615), (617, 618, 620, 619), (621, 622, 624, 623), (625, 626, 628, 627), (629, 630, 632, 631), (633, 634, 636, 635), (637, 638, 640, 639), (641, 642, 644, 643), (645, 646, 648, 647), (649, 650, 652, 651), (653, 654, 656, 655), (657, 658, 660, 659), (661, 662, 664, 663), (665, 666, 668, 667), (669, 670, 672, 671), (673, 674, 676, 675), (677, 678, 680, 679), (681, 682, 684, 683), (685, 686, 688, 687), (689, 690, 692, 691), (693, 694, 696, 695), (697, 698, 700, 699), (701, 702, 704, 703), (705, 706, 708, 707), (709, 710, 712, 711), (713, 714, 716, 715), (717, 718, 720, 719), (721, 722, 724, 723), (725, 726, 728, 727), (729, 730, 732, 731), (733, 734, 736, 735), (737, 738, 740, 739), (741, 742, 744, 743), (745, 746, 748, 747), (749, 750, 752, 751), (753, 754, 756, 755), (757, 758, 760, 759), (761, 762, 764, 763), (765, 766, 768, 767), (769, 770, 772, 771), (773, 774, 776, 775), (777, 778, 780, 779), (781, 782, 784, 783), (785, 786, 788, 787), (789, 790, 792, 791), (793, 794, 796, 795), (797, 798, 800, 799), (801, 802, 804, 803), (805, 806, 808, 807), (809, 810, 812, 811), (813, 814, 816, 815), (817, 818, 820, 819), (821, 822, 824, 823), (825, 826, 828, 827), (829, 830, 832, 831), (833, 834, 836, 835), (837, 838, 840, 839), (841, 842, 844, 843)])
me_3241_plant3.polygons.foreach_set('use_smooth', [1, 1, 1, 1, 1, 1, 1, 1, 1, 1, 1, 1, 1, 1, 1, 1, 1, 1, 1, 1, 1, 1, 1, 1, 1, 1, 1, 1, 1, 1, 1, 1, 1, 1, 1, 1, 1, 1, 1, 1, 1, 1, 1, 1, 1, 1, 1, 1, 1, 1, 1, 1, 1, 1, 1, 1, 1, 1, 1, 1, 1, 1, 1, 1, 1, 1, 1, 1, 1, 1, 1, 1, 1, 1, 1, 1, 1, 1, 1, 1, 1, 1, 1, 1, 1, 1, 1, 1, 1, 1, 1, 1, 1, 1, 1, 1, 1, 1, 1, 1, 1, 1, 1, 1, 1, 1, 1, 1, 1, 1, 1, 1, 1, 1, 1, 1, 1, 1, 1, 1, 1, 1, 1, 1, 1, 1, 1, 1, 1, 1, 1, 1, 1, 1, 1, 1, 1, 1, 1, 1, 1, 1, 1, 1, 1, 1, 1, 1, 1, 1, 1, 1, 1, 1, 1, 1, 1, 1, 1, 1, 1, 1, 1, 1, 1, 1, 1, 1, 1, 1, 1, 1, 1, 1, 1, 1, 1, 1, 1, 1, 1, 1, 1, 1, 1, 1, 1, 0, 0, 0, 0, 0, 0, 0, 0, 0, 0, 0, 0, 0, 0, 0, 0, 0, 0, 0, 0, 0, 0, 0, 0, 0, 0, 0, 0, 0, 0, 0, 0, 0, 0, 0, 0, 0, 0, 0, 0, 0, 0, 0, 0, 0, 0, 0, 0, 0, 0, 0, 0, 0, 0, 0, 0, 0, 0, 0, 0, 0, 0, 0, 0, 0, 0, 0, 0, 0, 0, 0, 0, 0, 0, 0, 0, 0, 0, 0, 0, 0, 0, 0, 0, 0, 0, 0, 0, 0, 0, 0, 0, 0, 0, 0, 0, 0, 0, 0, 0, 0, 0, 0, 0, 0, 0, 0, 0, 0, 0, 0, 0, 0, 0, 0, 0, 0, 0, 0, 0, 0, 0, 0, 0, 0, 0, 0, 0, 0, 0, 0, 0, 0, 0, 0, 0, 0, 0, 0, 0, 0, 0, 0, 0, 0, 0, 0, 0, 0, 0, 0, 0, 0, 0, 0, 0, 0, 0, 0, 0, 0, 0, 0, 0, 0, 0, 0, 0, 0, 0, 0, 0, 0, 0, 0, 0, 0, 0])
_k = set([(1, 3), (1, 23), (3, 5), (5, 7), (7, 9), (9, 11), (11, 13), (13, 15), (15, 17), (17, 19), (19, 21), (21, 23), (60, 61), (60, 71), (61, 62), (62, 63), (63, 64), (64, 65), (65, 66), (66, 67), (67, 68), (68, 69), (69, 70), (70, 71), (72, 73), (72, 83), (73, 74), (74, 75), (75, 76), (76, 77), (77, 78), (78, 79), (79, 80), (80, 81), (81, 82), (82, 83), (85, 86), (85, 87), (86, 96), (87, 88), (88, 89), (89, 90), (90, 91), (91, 92), (92, 93), (93, 94), (94, 95), (95, 96), (109, 110), (109, 111), (110, 112), (111, 112), (117, 118), (117, 120), (118, 119), (119, 120), (129, 130), (129, 132), (130, 131), (131, 132)])
me_3241_plant3.attributes.new('sharp_edge', 'BOOLEAN', 'EDGE').data.foreach_set('value', [ (min(e.vertices), max(e.vertices)) in _k for e in me_3241_plant3.edges])
_uv = me_3241_plant3.uv_layers.new(name='UVMap')
_uv.uv.foreach_set('vector', [0.1876, 0.7362, 0.1774, 0.6759, 0.1876, 0.6759, 0.1876, 0.6759, 0.1774, 0.6155, 0.1876, 0.6155, 0.1876, 0.6155, 0.1774, 0.5552, 0.1876, 0.5552, 0.1774, 0.5552, 0.1876, 0.4949, 0.1876, 0.5552, 0.1876, 0.4949, 0.1774, 0.4346, 0.1876, 0.4346, 0.1876, 0.4346, 0.1774, 0.3743, 0.1876, 0.3743, 0.1876, 0.3743, 0.1774, 0.314, 0.1876, 0.314, 0.1774, 0.314, 0.1876, 0.2536, 0.1876, 0.314, 0.1876, 0.2536, 0.1774, 0.1933, 0.1876, 0.1933, 0.1876, 0.1933, 0.1774, 0.133, 0.1876, 0.133, 0.1204, 0.8724, 0.09148, 0.9804, 0.04133, 0.9515, 0.1774, 0.133, 0.1876, 0.07269, 0.1876, 0.133, 0.1774, 0.07269, 0.1876, 0.01237, 0.1876, 0.07269, 0.2005, 0.07269, 0.1876, 0.01237, 0.2005, 0.01237, 0.2005, 0.133, 0.1876, 0.07269, 0.2005, 0.07269, 0.2005, 0.1933, 0.1876, 0.133, 0.2005, 0.133, 0.2005, 0.2536, 0.1876, 0.1933, 0.2005, 0.1933, 0.2005, 0.314, 0.1876, 0.2536, 0.2005, 0.2536, 0.1876, 0.3743, 0.2005, 0.314, 0.2005, 0.3743, 0.2005, 0.4346, 0.1876, 0.3743, 0.2005, 0.3743, 0.1876, 0.4949, 0.2005, 0.4346, 0.2005, 0.4949, 0.1876, 0.5552, 0.2005, 0.4949, 0.2005, 0.5552, 0.1876, 0.6155, 0.2005, 0.5552, 0.2005, 0.6155, 0.1876, 0.6759, 0.2005, 0.6155, 0.2005, 0.6759, 0.01236, 0.2536, 0.1774, 0.314, 0.01236, 0.314, 0.9876, 0.5784, 0.9332, 0.5077, 0.9876, 0.5077, 0.4364, 0.5896, 0.3927, 0.5367, 0.454, 0.5721, 0.1204, 0.8724, 0.2285, 0.8434, 0.2285, 0.9013, 0.1204, 0.8724, 0.04133, 0.9515, 0.01237, 0.9013, 0.1204, 0.8724, 0.1494, 0.9804, 0.09148, 0.9804, 0.1204, 0.8724, 0.04132, 0.7932, 0.09148, 0.7643, 0.1204, 0.8724, 0.1996, 0.7932, 0.2285, 0.8434, 0.9085, 0.4178, 0.8305, 0.3599, 0.9085, 0.3599, 0.1204, 0.8724, 0.1996, 0.9515, 0.1494, 0.9804, 0.1204, 0.8724, 0.01237, 0.8434, 0.04132, 0.7932, 0.1204, 0.8724, 0.1494, 0.7643, 0.1996, 0.7932, 0.1204, 0.8724, 0.2285, 0.9013, 0.1996, 0.9515, 0.1204, 0.8724, 0.01237, 0.9013, 0.01237, 0.8434, 0.1204, 0.8724, 0.09148, 0.7643, 0.1494, 0.7643, 0.2492, 0.6977, 0.2607, 0.7654, 0.2253, 0.7041, 0.3927, 0.8008, 0.4364, 0.7479, 0.454, 0.7654, 0.4894, 0.6334, 0.4364, 0.5896, 0.454, 0.5721, 0.2492, 0.6398, 0.2253, 0.7041, 0.2253, 0.6334, 0.3219, 0.8008, 0.3863, 0.7768, 0.3927, 0.8008, 0.4894, 0.7041, 0.4654, 0.6398, 0.4894, 0.6334, 0.2782, 0.5896, 0.2253, 0.6334, 0.2607, 0.5721, 0.3863, 0.5607, 0.3219, 0.5367, 0.3927, 0.5367, 0.2782, 0.7479, 0.3219, 0.8008, 0.2607, 0.7654, 0.4364, 0.7479, 0.4894, 0.7041, 0.454, 0.7654, 0.3219, 0.5367, 0.2782, 0.5896, 0.2607, 0.5721, 0.9085, 0.5916, 0.8305, 0.5336, 0.9085, 0.5336, 0.9085, 0.1861, 0.8305, 0.1282, 0.9085, 0.1282, 0.9085, 0.3599, 0.8305, 0.302, 0.9085, 0.302, 0.9085, 0.5336, 0.8305, 0.4757, 0.9085, 0.4757, 0.9085, 0.1282, 0.8305, 0.07029, 0.9085, 0.07029, 0.9085, 0.7074, 0.8305, 0.6495, 0.9085, 0.6495, 0.9085, 0.302, 0.8305, 0.244, 0.9085, 0.244, 0.9085, 0.4757, 0.8305, 0.4178, 0.9085, 0.4178, 0.9085, 0.07029, 0.8305, 0.01237, 0.9085, 0.01237, 0.9085, 0.6495, 0.8305, 0.5916, 0.9085, 0.5916, 0.9085, 0.244, 0.8305, 0.1861, 0.9085, 0.1861, 0.9876, 0.3662, 0.9332, 0.2954, 0.9876, 0.2954, 0.9876, 0.8615, 0.9332, 0.7907, 0.9876, 0.7907, 0.9876, 0.1539, 0.9332, 0.08313, 0.9876, 0.08313, 0.9876, 0.5784, 0.9332, 0.6492, 0.9332, 0.5784, 0.9876, 0.3662, 0.9332, 0.4369, 0.9332, 0.3662, 0.9876, 0.1539, 0.9332, 0.2246, 0.9332, 0.1539, 0.9876, 0.6492, 0.9332, 0.72, 0.9332, 0.6492, 0.9876, 0.4369, 0.9332, 0.5077, 0.9332, 0.4369, 0.9876, 0.2246, 0.9332, 0.2954, 0.9332, 0.2246, 0.9876, 0.72, 0.9332, 0.7907, 0.9332, 0.72, 0.9876, 0.01237, 0.9332, 0.08313, 0.9332, 0.01237, 0.01236, 0.314, 0.1774, 0.3743, 0.01236, 0.3743, 0.01236, 0.4346, 0.1774, 0.3743, 0.1774, 0.4346, 0.01236, 0.4346, 0.1774, 0.4949, 0.01236, 0.4949, 0.01236, 0.4949, 0.1774, 0.5552, 0.01236, 0.5552, 0.01236, 0.01237, 0.1774, 0.07269, 0.01236, 0.07269, 0.01236, 0.7362, 0.1774, 0.6759, 0.1774, 0.7362, 0.01236, 0.5552, 0.1774, 0.6155, 0.01236, 0.6155, 0.01236, 0.07269, 0.1774, 0.133, 0.01236, 0.133, 0.01236, 0.6759, 0.1774, 0.6155, 0.1774, 0.6759, 0.01236, 0.1933, 0.1774, 0.133, 0.1774, 0.1933, 0.01236, 0.2536, 0.1774, 0.1933, 0.1774, 0.2536, 0.2005, 0.7362, 0.1876, 0.6759, 0.2005, 0.6759, 0.1876, 0.7362, 0.1774, 0.7362, 0.1774, 0.6759, 0.1876, 0.6759, 0.1774, 0.6759, 0.1774, 0.6155, 0.1876, 0.6155, 0.1774, 0.6155, 0.1774, 0.5552, 0.1774, 0.5552, 0.1774, 0.4949, 0.1876, 0.4949, 0.1876, 0.4949, 0.1774, 0.4949, 0.1774, 0.4346, 0.1876, 0.4346, 0.1774, 0.4346, 0.1774, 0.3743, 0.1876, 0.3743, 0.1774, 0.3743, 0.1774, 0.314, 0.1774, 0.314, 0.1774, 0.2536, 0.1876, 0.2536, 0.1876, 0.2536, 0.1774, 0.2536, 0.1774, 0.1933, 0.1876, 0.1933, 0.1774, 0.1933, 0.1774, 0.133, 0.1774, 0.133, 0.1774, 0.07269, 0.1876, 0.07269, 0.1774, 0.07269, 0.1774, 0.01237, 0.1876, 0.01237, 0.2005, 0.07269, 0.1876, 0.07269, 0.1876, 0.01237, 0.2005, 0.133, 0.1876, 0.133, 0.1876, 0.07269, 0.2005, 0.1933, 0.1876, 0.1933, 0.1876, 0.133, 0.2005, 0.2536, 0.1876, 0.2536, 0.1876, 0.1933, 0.2005, 0.314, 0.1876, 0.314, 0.1876, 0.2536, 0.1876, 0.3743, 0.1876, 0.314, 0.2005, 0.314, 0.2005, 0.4346, 0.1876, 0.4346, 0.1876, 0.3743, 0.1876, 0.4949, 0.1876, 0.4346, 0.2005, 0.4346, 0.1876, 0.5552, 0.1876, 0.4949, 0.2005, 0.4949, 0.1876, 0.6155, 0.1876, 0.5552, 0.2005, 0.5552, 0.1876, 0.6759, 0.1876, 0.6155, 0.2005, 0.6155, 0.01236, 0.2536, 0.1774, 0.2536, 0.1774, 0.314, 0.9876, 0.5784, 0.9332, 0.5784, 0.9332, 0.5077, 0.4364, 0.5896, 0.3863, 0.5607, 0.3927, 0.5367, 0.9085, 0.4178, 0.8305, 0.4178, 0.8305, 0.3599, 0.2492, 0.6977, 0.2782, 0.7479, 0.2607, 0.7654, 0.3927, 0.8008, 0.3863, 0.7768, 0.4364, 0.7479, 0.4894, 0.6334, 0.4654, 0.6398, 0.4364, 0.5896, 0.2492, 0.6398, 0.2492, 0.6977, 0.2253, 0.7041, 0.3219, 0.8008, 0.3284, 0.7768, 0.3863, 0.7768, 0.4894, 0.7041, 0.4654, 0.6977, 0.4654, 0.6398, 0.2782, 0.5896, 0.2492, 0.6398, 0.2253, 0.6334, 0.3863, 0.5607, 0.3284, 0.5607, 0.3219, 0.5367, 0.2782, 0.7479, 0.3284, 0.7768, 0.3219, 0.8008, 0.4364, 0.7479, 0.4654, 0.6977, 0.4894, 0.7041, 0.3219, 0.5367, 0.3284, 0.5607, 0.2782, 0.5896, 0.9085, 0.5916, 0.8305, 0.5916, 0.8305, 0.5336, 0.9085, 0.1861, 0.8305, 0.1861, 0.8305, 0.1282, 0.9085, 0.3599, 0.8305, 0.3599, 0.8305, 0.302, 0.9085, 0.5336, 0.8305, 0.5336, 0.8305, 0.4757, 0.9085, 0.1282, 0.8305, 0.1282, 0.8305, 0.07029, 0.9085, 0.7074, 0.8305, 0.7074, 0.8305, 0.6495, 0.9085, 0.302, 0.8305, 0.302, 0.8305, 0.244, 0.9085, 0.4757, 0.8305, 0.4757, 0.8305, 0.4178, 0.9085, 0.07029, 0.8305, 0.07029, 0.8305, 0.01237, 0.9085, 0.6495, 0.8305, 0.6495, 0.8305, 0.5916, 0.9085, 0.244, 0.8305, 0.244, 0.8305, 0.1861, 0.9876, 0.3662, 0.9332, 0.3662, 0.9332, 0.2954, 0.9876, 0.8615, 0.9332, 0.8615, 0.9332, 0.7907, 0.9876, 0.1539, 0.9332, 0.1539, 0.9332, 0.08313, 0.9876, 0.5784, 0.9876, 0.6492, 0.9332, 0.6492, 0.9876, 0.3662, 0.9876, 0.4369, 0.9332, 0.4369, 0.9876, 0.1539, 0.9876, 0.2246, 0.9332, 0.2246, 0.9876, 0.6492, 0.9876, 0.72, 0.9332, 0.72, 0.9876, 0.4369, 0.9876, 0.5077, 0.9332, 0.5077, 0.9876, 0.2246, 0.9876, 0.2954, 0.9332, 0.2954, 0.9876, 0.72, 0.9876, 0.7907, 0.9332, 0.7907, 0.9876, 0.01237, 0.9876, 0.08313, 0.9332, 0.08313, 0.01236, 0.314, 0.1774, 0.314, 0.1774, 0.3743, 0.01236, 0.4346, 0.01236, 0.3743, 0.1774, 0.3743, 0.01236, 0.4346, 0.1774, 0.4346, 0.1774, 0.4949, 0.01236, 0.4949, 0.1774, 0.4949, 0.1774, 0.5552, 0.01236, 0.01237, 0.1774, 0.01237, 0.1774, 0.07269, 0.01236, 0.7362, 0.01236, 0.6759, 0.1774, 0.6759, 0.01236, 0.5552, 0.1774, 0.5552, 0.1774, 0.6155, 0.01236, 0.07269, 0.1774, 0.07269, 0.1774, 0.133, 0.01236, 0.6759, 0.01236, 0.6155, 0.1774, 0.6155, 0.01236, 0.1933, 0.01236, 0.133, 0.1774, 0.133, 0.01236, 0.2536, 0.01236, 0.1933, 0.1774, 0.1933, 0.2005, 0.7362, 0.1876, 0.7362, 0.1876, 0.6759, 0.5296, 0.5114, 0.5296, 0.4025, 0.624, 0.4025, 0.624, 0.5114, 0.2253, 0.5114, 0.2253, 0.4025, 0.3248, 0.4025, 0.3248, 0.5114, 0.3248, 0.5114, 0.3248, 0.4025, 0.4302, 0.4025, 0.4302, 0.5114, 0.4302, 0.5114, 0.4302, 0.4025, 0.5296, 0.4025, 0.5296, 0.5114, 0.4302, 0.4025, 0.3248, 0.4025, 0.3248, 0.3081, 0.4302, 0.3081, 0.3495, 0.09209, 0.4044, 0.09162, 0.4044, 0.2718, 0.3495, 0.2723, 0.7228, 0.6465, 0.7228, 0.6954, 0.5885, 0.6954, 0.5885, 0.6465, 0.5296, 0.4025, 0.4302, 0.4025, 0.4302, 0.3081, 0.5296, 0.3081, 0.3248, 0.4025, 0.2253, 0.4025, 0.2253, 0.3081, 0.3248, 0.3081, 0.5141, 0.6954, 0.5141, 0.6465, 0.5885, 0.6465, 0.5885, 0.6954, 0.7228, 0.6954, 0.7228, 0.7562, 0.5885, 0.7562, 0.5885, 0.6954, 0.7228, 0.5367, 0.7228, 0.5857, 0.5885, 0.5857, 0.5885, 0.5367, 0.7228, 0.5857, 0.7228, 0.6465, 0.5885, 0.6465, 0.5885, 0.5857, 0.8058, 0.5857, 0.8058, 0.6465, 0.7228, 0.6465, 0.7228, 0.5857, 0.8058, 0.5367, 0.8058, 0.5857, 0.7228, 0.5857, 0.7228, 0.5367, 0.8058, 0.6954, 0.8058, 0.7562, 0.7228, 0.7562, 0.7228, 0.6954, 0.8058, 0.6465, 0.8058, 0.6954, 0.7228, 0.6954, 0.7228, 0.6465, 0.3992, 0.06731, 0.3495, 0.06731, 0.3495, 0.01237, 0.3992, 0.01237, 0.624, 0.1926, 0.5296, 0.1926, 0.5296, 0.01237, 0.624, 0.01237, 0.5296, 0.1926, 0.4302, 0.1926, 0.4302, 0.01237, 0.5296, 0.01237, 0.3248, 0.1926, 0.2253, 0.1926, 0.2253, 0.01237, 0.3248, 0.01237, 0.3248, 0.3081, 0.2253, 0.3081, 0.2253, 0.1926, 0.3248, 0.1926, 0.5296, 0.3081, 0.4302, 0.3081, 0.4302, 0.1926, 0.5296, 0.1926, 0.624, 0.3081, 0.5296, 0.3081, 0.5296, 0.1926, 0.624, 0.1926, 0.6488, 0.01237, 0.7018, 0.01237, 0.7018, 0.1141, 0.6488, 0.1141, 0.7018, 0.1141, 0.741, 0.1141, 0.741, 0.232, 0.7018, 0.232, 0.7018, 0.01237, 0.741, 0.01237, 0.741, 0.1141, 0.7018, 0.1141, 0.741, 0.01237, 0.794, 0.01237, 0.794, 0.1141, 0.741, 0.1141, 0.6488, 0.2774, 0.6488, 0.232, 0.7018, 0.232, 0.7018, 0.2774, 0.741, 0.1141, 0.794, 0.1141, 0.794, 0.232, 0.741, 0.232, 0.6488, 0.1141, 0.7018, 0.1141, 0.7018, 0.232, 0.6488, 0.232, 0.9005, 0.9117, 0.7728, 0.9117, 0.7728, 0.7841, 0.9005, 0.7841, 0.3809, 0.9562, 0.2532, 0.9562, 0.2532, 0.8286, 0.3809, 0.8286, 0.6047, 0.9117, 0.477, 0.9117, 0.477, 0.7841, 0.6047, 0.7841, 0.9005, 0.9117, 0.7728, 0.9117, 0.7728, 0.7841, 0.9005, 0.7841, 0.3809, 0.9562, 0.2532, 0.9562, 0.2532, 0.8286, 0.3809, 0.8286, 0.9005, 0.9117, 0.7728, 0.9117, 0.7728, 0.7841, 0.9005, 0.7841, 0.3809, 0.9562, 0.2532, 0.9562, 0.2532, 0.8286, 0.3809, 0.8286, 0.6047, 0.9117, 0.477, 0.9117, 0.477, 0.7841, 0.6047, 0.7841, 0.9005, 0.9117, 0.7728, 0.9117, 0.7728, 0.7841, 0.9005, 0.7841, 0.3809, 0.9562, 0.2532, 0.9562, 0.2532, 0.8286, 0.3809, 0.8286, 0.9005, 0.9117, 0.7728, 0.9117, 0.7728, 0.7841, 0.9005, 0.7841, 0.3809, 0.9562, 0.2532, 0.9562, 0.2532, 0.8286, 0.3809, 0.8286, 0.6047, 0.9117, 0.477, 0.9117, 0.477, 0.7841, 0.6047, 0.7841, 0.9005, 0.9117, 0.7728, 0.9117, 0.7728, 0.7841, 0.9005, 0.7841, 0.3809, 0.9562, 0.2532, 0.9562, 0.2532, 0.8286, 0.3809, 0.8286, 0.9005, 0.9117, 0.7728, 0.9117, 0.7728, 0.7841, 0.9005, 0.7841, 0.3809, 0.9562, 0.2532, 0.9562, 0.2532, 0.8286, 0.3809, 0.8286, 0.6047, 0.9117, 0.477, 0.9117, 0.477, 0.7841, 0.6047, 0.7841, 0.9005, 0.9117, 0.7728, 0.9117, 0.7728, 0.7841, 0.9005, 0.7841, 0.3809, 0.9562, 0.2532, 0.9562, 0.2532, 0.8286, 0.3809, 0.8286, 0.6047, 0.9117, 0.477, 0.9117, 0.477, 0.7841, 0.6047, 0.7841, 0.9005, 0.9117, 0.7728, 0.9117, 0.7728, 0.7841, 0.9005, 0.7841, 0.3809, 0.9562, 0.2532, 0.9562, 0.2532, 0.8286, 0.3809, 0.8286, 0.3809, 0.9562, 0.2532, 0.9562, 0.2532, 0.8286, 0.3809, 0.8286, 0.6047, 0.9117, 0.477, 0.9117, 0.477, 0.7841, 0.6047, 0.7841, 0.9005, 0.9117, 0.7728, 0.9117, 0.7728, 0.7841, 0.9005, 0.7841, 0.3809, 0.9562, 0.2532, 0.9562, 0.2532, 0.8286, 0.3809, 0.8286, 0.9005, 0.9117, 0.7728, 0.9117, 0.7728, 0.7841, 0.9005, 0.7841, 0.3809, 0.9562, 0.2532, 0.9562, 0.2532, 0.8286, 0.3809, 0.8286, 0.6047, 0.9117, 0.477, 0.9117, 0.477, 0.7841, 0.6047, 0.7841, 0.9005, 0.9117, 0.7728, 0.9117, 0.7728, 0.7841, 0.9005, 0.7841, 0.3809, 0.9562, 0.2532, 0.9562, 0.2532, 0.8286, 0.3809, 0.8286, 0.9005, 0.9117, 0.7728, 0.9117, 0.7728, 0.7841, 0.9005, 0.7841, 0.3809, 0.9562, 0.2532, 0.9562, 0.2532, 0.8286, 0.3809, 0.8286, 0.6047, 0.9117, 0.477, 0.9117, 0.477, 0.7841, 0.6047, 0.7841, 0.9005, 0.9117, 0.7728, 0.9117, 0.7728, 0.7841, 0.9005, 0.7841, 0.3809, 0.9562, 0.2532, 0.9562, 0.2532, 0.8286, 0.3809, 0.8286, 0.9005, 0.9117, 0.7728, 0.9117, 0.7728, 0.7841, 0.9005, 0.7841, 0.3809, 0.9562, 0.2532, 0.9562, 0.2532, 0.8286, 0.3809, 0.8286, 0.9005, 0.9117, 0.7728, 0.9117, 0.7728, 0.7841, 0.9005, 0.7841, 0.3809, 0.9562, 0.2532, 0.9562, 0.2532, 0.8286, 0.3809, 0.8286, 0.9005, 0.9117, 0.7728, 0.9117, 0.7728, 0.7841, 0.9005, 0.7841, 0.6047, 0.9117, 0.477, 0.9117, 0.477, 0.7841, 0.6047, 0.7841, 0.9005, 0.9117, 0.7728, 0.9117, 0.7728, 0.7841, 0.9005, 0.7841, 0.3809, 0.9562, 0.2532, 0.9562, 0.2532, 0.8286, 0.3809, 0.8286, 0.9005, 0.9117, 0.7728, 0.9117, 0.7728, 0.7841, 0.9005, 0.7841, 0.3809, 0.9562, 0.2532, 0.9562, 0.2532, 0.8286, 0.3809, 0.8286, 0.6047, 0.9117, 0.477, 0.9117, 0.477, 0.7841, 0.6047, 0.7841, 0.9005, 0.9117, 0.7728, 0.9117, 0.7728, 0.7841, 0.9005, 0.7841, 0.3809, 0.9562, 0.2532, 0.9562, 0.2532, 0.8286, 0.3809, 0.8286, 0.9005, 0.9117, 0.7728, 0.9117, 0.7728, 0.7841, 0.9005, 0.7841, 0.3809, 0.9562, 0.2532, 0.9562, 0.2532, 0.8286, 0.3809, 0.8286, 0.6047, 0.9117, 0.477, 0.9117, 0.477, 0.7841, 0.6047, 0.7841, 0.3809, 0.9562, 0.2532, 0.9562, 0.2532, 0.8286, 0.3809, 0.8286, 0.6047, 0.9117, 0.477, 0.9117, 0.477, 0.7841, 0.6047, 0.7841, 0.6047, 0.9117, 0.477, 0.9117, 0.477, 0.7841, 0.6047, 0.7841, 0.3809, 0.9562, 0.2532, 0.9562, 0.2532, 0.8286, 0.3809, 0.8286, 0.9005, 0.9117, 0.7728, 0.9117, 0.7728, 0.7841, 0.9005, 0.7841, 0.3809, 0.9562, 0.2532, 0.9562, 0.2532, 0.8286, 0.3809, 0.8286, 0.6047, 0.9117, 0.477, 0.9117, 0.477, 0.7841, 0.6047, 0.7841, 0.9005, 0.9117, 0.7728, 0.9117, 0.7728, 0.7841, 0.9005, 0.7841, 0.3809, 0.9562, 0.2532, 0.9562, 0.2532, 0.8286, 0.3809, 0.8286, 0.9005, 0.9117, 0.7728, 0.9117, 0.7728, 0.7841, 0.9005, 0.7841, 0.3809, 0.9562, 0.2532, 0.9562, 0.2532, 0.8286, 0.3809, 0.8286, 0.6047, 0.9117, 0.477, 0.9117, 0.477, 0.7841, 0.6047, 0.7841, 0.9005, 0.9117, 0.7728, 0.9117, 0.7728, 0.7841, 0.9005, 0.7841, 0.3809, 0.9562, 0.2532, 0.9562, 0.2532, 0.8286, 0.3809, 0.8286, 0.9005, 0.9117, 0.7728, 0.9117, 0.7728, 0.7841, 0.9005, 0.7841, 0.3809, 0.9562, 0.2532, 0.9562, 0.2532, 0.8286, 0.3809, 0.8286, 0.6047, 0.9117, 0.477, 0.9117, 0.477, 0.7841, 0.6047, 0.7841, 0.9005, 0.9117, 0.7728, 0.9117, 0.7728, 0.7841, 0.9005, 0.7841, 0.3809, 0.9562, 0.2532, 0.9562, 0.2532, 0.8286, 0.3809, 0.8286, 0.9005, 0.9117, 0.7728, 0.9117, 0.7728, 0.7841, 0.9005, 0.7841, 0.3809, 0.9562, 0.2532, 0.9562, 0.2532, 0.8286, 0.3809, 0.8286, 0.6047, 0.9117, 0.477, 0.9117, 0.477, 0.7841, 0.6047, 0.7841, 0.9005, 0.9117, 0.7728, 0.9117, 0.7728, 0.7841, 0.9005, 0.7841, 0.3809, 0.9562, 0.2532, 0.9562, 0.2532, 0.8286, 0.3809, 0.8286, 0.9005, 0.9117, 0.7728, 0.9117, 0.7728, 0.7841, 0.9005, 0.7841, 0.3809, 0.9562, 0.2532, 0.9562, 0.2532, 0.8286, 0.3809, 0.8286, 0.6047, 0.9117, 0.477, 0.9117, 0.477, 0.7841, 0.6047, 0.7841, 0.9005, 0.9117, 0.7728, 0.9117, 0.7728, 0.7841, 0.9005, 0.7841, 0.3809, 0.9562, 0.2532, 0.9562, 0.2532, 0.8286, 0.3809, 0.8286, 0.3809, 0.9562, 0.2532, 0.9562, 0.2532, 0.8286, 0.3809, 0.8286, 0.3809, 0.9562, 0.2532, 0.9562, 0.2532, 0.8286, 0.3809, 0.8286, 0.9005, 0.9117, 0.7728, 0.9117, 0.7728, 0.7841, 0.9005, 0.7841, 0.3809, 0.9562, 0.2532, 0.9562, 0.2532, 0.8286, 0.3809, 0.8286, 0.9005, 0.9117, 0.7728, 0.9117, 0.7728, 0.7841, 0.9005, 0.7841, 0.3809, 0.9562, 0.2532, 0.9562, 0.2532, 0.8286, 0.3809, 0.8286, 0.6047, 0.9117, 0.477, 0.9117, 0.477, 0.7841, 0.6047, 0.7841, 0.9005, 0.9117, 0.7728, 0.9117, 0.7728, 0.7841, 0.9005, 0.7841, 0.3809, 0.9562, 0.2532, 0.9562, 0.2532, 0.8286, 0.3809, 0.8286, 0.3809, 0.9562, 0.2532, 0.9562, 0.2532, 0.8286, 0.3809, 0.8286, 0.6047, 0.9117, 0.477, 0.9117, 0.477, 0.7841, 0.6047, 0.7841, 0.9005, 0.9117, 0.7728, 0.9117, 0.7728, 0.7841, 0.9005, 0.7841, 0.9005, 0.9117, 0.7728, 0.9117, 0.7728, 0.7841, 0.9005, 0.7841, 0.3809, 0.9562, 0.2532, 0.9562, 0.2532, 0.8286, 0.3809, 0.8286, 0.6047, 0.9117, 0.477, 0.9117, 0.477, 0.7841, 0.6047, 0.7841, 0.9005, 0.9117, 0.7728, 0.9117, 0.7728, 0.7841, 0.9005, 0.7841, 0.3809, 0.9562, 0.2532, 0.9562, 0.2532, 0.8286, 0.3809, 0.8286, 0.3809, 0.9562, 0.2532, 0.9562, 0.2532, 0.8286, 0.3809, 0.8286, 0.6047, 0.9117, 0.477, 0.9117, 0.477, 0.7841, 0.6047, 0.7841, 0.9005, 0.9117, 0.7728, 0.9117, 0.7728, 0.7841, 0.9005, 0.7841, 0.3809, 0.9562, 0.2532, 0.9562, 0.2532, 0.8286, 0.3809, 0.8286, 0.3809, 0.9562, 0.2532, 0.9562, 0.2532, 0.8286, 0.3809, 0.8286, 0.6047, 0.9117, 0.477, 0.9117, 0.477, 0.7841, 0.6047, 0.7841, 0.9005, 0.9117, 0.7728, 0.9117, 0.7728, 0.7841, 0.9005, 0.7841, 0.3809, 0.9562, 0.2532, 0.9562, 0.2532, 0.8286, 0.3809, 0.8286, 0.9005, 0.9117, 0.7728, 0.9117, 0.7728, 0.7841, 0.9005, 0.7841, 0.3809, 0.9562, 0.2532, 0.9562, 0.2532, 0.8286, 0.3809, 0.8286, 0.6047, 0.9117, 0.477, 0.9117, 0.477, 0.7841, 0.6047, 0.7841, 0.9005, 0.9117, 0.7728, 0.9117, 0.7728, 0.7841, 0.9005, 0.7841, 0.3809, 0.9562, 0.2532, 0.9562, 0.2532, 0.8286, 0.3809, 0.8286, 0.9005, 0.9117, 0.7728, 0.9117, 0.7728, 0.7841, 0.9005, 0.7841, 0.3809, 0.9562, 0.2532, 0.9562, 0.2532, 0.8286, 0.3809, 0.8286, 0.6047, 0.9117, 0.477, 0.9117, 0.477, 0.7841, 0.6047, 0.7841, 0.9005, 0.9117, 0.7728, 0.9117, 0.7728, 0.7841, 0.9005, 0.7841, 0.3809, 0.9562, 0.2532, 0.9562, 0.2532, 0.8286, 0.3809, 0.8286, 0.3809, 0.9562, 0.2532, 0.9562, 0.2532, 0.8286, 0.3809, 0.8286, 0.6047, 0.9117, 0.477, 0.9117, 0.477, 0.7841, 0.6047, 0.7841, 0.3809, 0.9562, 0.2532, 0.9562, 0.2532, 0.8286, 0.3809, 0.8286, 0.9005, 0.9117, 0.7728, 0.9117, 0.7728, 0.7841, 0.9005, 0.7841, 0.6047, 0.9117, 0.477, 0.9117, 0.477, 0.7841, 0.6047, 0.7841, 0.9005, 0.9117, 0.7728, 0.9117, 0.7728, 0.7841, 0.9005, 0.7841, 0.3809, 0.9562, 0.2532, 0.9562, 0.2532, 0.8286, 0.3809, 0.8286, 0.9005, 0.9117, 0.7728, 0.9117, 0.7728, 0.7841, 0.9005, 0.7841, 0.3809, 0.9562, 0.2532, 0.9562, 0.2532, 0.8286, 0.3809, 0.8286, 0.6047, 0.9117, 0.477, 0.9117, 0.477, 0.7841, 0.6047, 0.7841, 0.9005, 0.9117, 0.7728, 0.9117, 0.7728, 0.7841, 0.9005, 0.7841, 0.3809, 0.9562, 0.2532, 0.9562, 0.2532, 0.8286, 0.3809, 0.8286, 0.9005, 0.9117, 0.7728, 0.9117, 0.7728, 0.7841, 0.9005, 0.7841, 0.3809, 0.9562, 0.2532, 0.9562, 0.2532, 0.8286, 0.3809, 0.8286, 0.6047, 0.9117, 0.477, 0.9117, 0.477, 0.7841, 0.6047, 0.7841, 0.9005, 0.9117, 0.7728, 0.9117, 0.7728, 0.7841, 0.9005, 0.7841, 0.3809, 0.9562, 0.2532, 0.9562, 0.2532, 0.8286, 0.3809, 0.8286, 0.3809, 0.9562, 0.2532, 0.9562, 0.2532, 0.8286, 0.3809, 0.8286, 0.6047, 0.9117, 0.477, 0.9117, 0.477, 0.7841, 0.6047, 0.7841, 0.9005, 0.9117, 0.7728, 0.9117, 0.7728, 0.7841, 0.9005, 0.7841, 0.3809, 0.9562, 0.2532, 0.9562, 0.2532, 0.8286, 0.3809, 0.8286, 0.9005, 0.9117, 0.7728, 0.9117, 0.7728, 0.7841, 0.9005, 0.7841, 0.3809, 0.9562, 0.2532, 0.9562, 0.2532, 0.8286, 0.3809, 0.8286, 0.9005, 0.9117, 0.7728, 0.9117, 0.7728, 0.7841, 0.9005, 0.7841, 0.3809, 0.9562, 0.2532, 0.9562, 0.2532, 0.8286, 0.3809, 0.8286, 0.3809, 0.9562, 0.2532, 0.9562, 0.2532, 0.8286, 0.3809, 0.8286, 0.9005, 0.9117, 0.7728, 0.9117, 0.7728, 0.7841, 0.9005, 0.7841, 0.3809, 0.9562, 0.2532, 0.9562, 0.2532, 0.8286, 0.3809, 0.8286, 0.6047, 0.9117, 0.477, 0.9117, 0.477, 0.7841, 0.6047, 0.7841, 0.9005, 0.9117, 0.7728, 0.9117, 0.7728, 0.7841, 0.9005, 0.7841, 0.3809, 0.9562, 0.2532, 0.9562, 0.2532, 0.8286, 0.3809, 0.8286, 0.9005, 0.9117, 0.7728, 0.9117, 0.7728, 0.7841, 0.9005, 0.7841, 0.3809, 0.9562, 0.2532, 0.9562, 0.2532, 0.8286, 0.3809, 0.8286, 0.6047, 0.9117, 0.477, 0.9117, 0.477, 0.7841, 0.6047, 0.7841, 0.9005, 0.9117, 0.7728, 0.9117, 0.7728, 0.7841, 0.9005, 0.7841, 0.3809, 0.9562, 0.2532, 0.9562, 0.2532, 0.8286, 0.3809, 0.8286, 0.9005, 0.9117, 0.7728, 0.9117, 0.7728, 0.7841, 0.9005, 0.7841, 0.3809, 0.9562, 0.2532, 0.9562, 0.2532, 0.8286, 0.3809, 0.8286, 0.6047, 0.9117, 0.477, 0.9117, 0.477, 0.7841, 0.6047, 0.7841, 0.9005, 0.9117, 0.7728, 0.9117, 0.7728, 0.7841, 0.9005, 0.7841, 0.3809, 0.9562, 0.2532, 0.9562, 0.2532, 0.8286, 0.3809, 0.8286, 0.9005, 0.9117, 0.7728, 0.9117, 0.7728, 0.7841, 0.9005, 0.7841, 0.3809, 0.9562, 0.2532, 0.9562, 0.2532, 0.8286, 0.3809, 0.8286, 0.6047, 0.9117, 0.477, 0.9117, 0.477, 0.7841, 0.6047, 0.7841, 0.9005, 0.9117, 0.7728, 0.9117, 0.7728, 0.7841, 0.9005, 0.7841, 0.3809, 0.9562, 0.2532, 0.9562, 0.2532, 0.8286, 0.3809, 0.8286, 0.9005, 0.9117, 0.7728, 0.9117, 0.7728, 0.7841, 0.9005, 0.7841, 0.3809, 0.9562, 0.2532, 0.9562, 0.2532, 0.8286, 0.3809, 0.8286, 0.6047, 0.9117, 0.477, 0.9117, 0.477, 0.7841, 0.6047, 0.7841, 0.3809, 0.9562, 0.2532, 0.9562, 0.2532, 0.8286, 0.3809, 0.8286, 0.9005, 0.9117, 0.7728, 0.9117, 0.7728, 0.7841, 0.9005, 0.7841, 0.3809, 0.9562, 0.2532, 0.9562, 0.2532, 0.8286, 0.3809, 0.8286, 0.6047, 0.9117, 0.477, 0.9117, 0.477, 0.7841, 0.6047, 0.7841, 0.9005, 0.9117, 0.7728, 0.9117, 0.7728, 0.7841, 0.9005, 0.7841, 0.3809, 0.9562, 0.2532, 0.9562, 0.2532, 0.8286, 0.3809, 0.8286, 0.9005, 0.9117, 0.7728, 0.9117, 0.7728, 0.7841, 0.9005, 0.7841, 0.3809, 0.9562, 0.2532, 0.9562, 0.2532, 0.8286, 0.3809, 0.8286, 0.6047, 0.9117, 0.477, 0.9117, 0.477, 0.7841, 0.6047, 0.7841, 0.9005, 0.9117, 0.7728, 0.9117, 0.7728, 0.7841, 0.9005, 0.7841, 0.3809, 0.9562, 0.2532, 0.9562, 0.2532, 0.8286, 0.3809, 0.8286, 0.6047, 0.9117, 0.477, 0.9117, 0.477, 0.7841, 0.6047, 0.7841])
me_3241_plant3.materials.append(mat_material_001)
me_3241_plant3.use_remesh_fix_poles = True
me_3241_plant3.use_remesh_preserve_attributes = False
me_3241_plant3.use_mirror_vertex_groups = False
me_3241_plant3.update()
me_3241_plant3.normals_split_custom_set([tuple(v) for v in zip(*[iter([-3.368e-07, 0.8605, 0.5095, 0.2589, 0.4484, 0.8555, 0.4302, 0.7452, 0.5095, 0.4302, 0.7452, 0.5095, 0.4484, 0.2589, 0.8555, 0.7452, 0.4302, 0.5095, 0.7452, 0.4302, 0.5095, 0.5178, 1.247e-07, 0.8555, 0.8605, -5.181e-08, 0.5095, 0.5178, 1.247e-07, 0.8555, 0.7452, -0.4302, 0.5095, 0.8605, -5.181e-08, 0.5095, 0.7452, -0.4302, 0.5095, 0.2589, -0.4484, 0.8555, 0.4302, -0.7452, 0.5095, 0.4302, -0.7452, 0.5095, -3.025e-06, -0.5178, 0.8555, 2.299e-06, -0.8605, 0.5095, 2.299e-06, -0.8605, 0.5095, -0.2589, -0.4484, 0.8555, -0.4302, -0.7452, 0.5095, -0.2589, -0.4484, 0.8555, -0.7452, -0.4302, 0.5095, -0.4302, -0.7452, 0.5095, -0.7452, -0.4302, 0.5095, -0.5178, 3.236e-06, 0.8555, -0.8605, -2.329e-06, 0.5095, -0.8605, -2.329e-06, 0.5095, -0.4484, 0.2589, 0.8555, -0.7452, 0.4302, 0.5095, 1.771e-08, 1.725e-07, 1.0, 5.312e-08, 4.461e-07, 1.0, 1.328e-07, 4.501e-07, 1.0, -0.4484, 0.2589, 0.8555, -0.4302, 0.7452, 0.5095, -0.7452, 0.4302, 0.5095, -0.2589, 0.4484, 0.8555, -3.368e-07, 0.8605, 0.5095, -0.4302, 0.7452, 0.5095, -0.4967, 0.8603, 0.1145, -3.368e-07, 0.8605, 0.5095, -7.515e-06, 0.9934, 0.1145, -0.8603, 0.4967, 0.1145, -0.4302, 0.7452, 0.5095, -0.4967, 0.8603, 0.1145, -0.9934, -7.638e-06, 0.1145, -0.7452, 0.4302, 0.5095, -0.8603, 0.4967, 0.1145, -0.8603, -0.4967, 0.1145, -0.8605, -2.329e-06, 0.5095, -0.9934, -7.638e-06, 0.1145, -0.4967, -0.8603, 0.1145, -0.7452, -0.4302, 0.5095, -0.8603, -0.4967, 0.1145, 2.299e-06, -0.8605, 0.5095, -0.4967, -0.8603, 0.1145, 2.001e-07, -0.9934, 0.1145, 0.4967, -0.8603, 0.1145, 2.299e-06, -0.8605, 0.5095, 2.001e-07, -0.9934, 0.1145, 0.7452, -0.4302, 0.5095, 0.4967, -0.8603, 0.1145, 0.8603, -0.4967, 0.1145, 0.8605, -5.181e-08, 0.5095, 0.8603, -0.4967, 0.1145, 0.9934, -7.294e-06, 0.1145, 0.7452, 0.4302, 0.5095, 0.9934, -7.294e-06, 0.1145, 0.8603, 0.4967, 0.1145, 0.4302, 0.7452, 0.5095, 0.8603, 0.4967, 0.1145, 0.4967, 0.8603, 0.1145, -0.8638, -0.4987, -0.07215, -0.4987, -0.8638, -0.07215, -0.4987, -0.8638, -0.07215, -0.866, -0.5, 1.284e-07, -0.5, -0.866, 7.463e-08, -0.5, -0.866, 0.0, -1.059e-06, 5.593e-07, 1.0, 1.743e-07, 1.831e-07, 1.0, -1.373e-06, 6.671e-07, 1.0, 1.771e-08, 1.725e-07, 1.0, 1.062e-07, -4.119e-08, 1.0, 3.187e-07, 8.238e-08, 1.0, 1.771e-08, 1.725e-07, 1.0, 1.328e-07, 4.501e-07, 1.0, -2.656e-08, 4.461e-07, 1.0, 1.771e-08, 1.725e-07, 1.0, 3.187e-07, 2.663e-07, 1.0, 5.312e-08, 4.461e-07, 1.0, 1.771e-08, 1.725e-07, 1.0, -2.125e-07, 1.125e-07, 1.0, -4.249e-07, 8.238e-08, 1.0, 1.771e-08, 1.725e-07, 1.0, 7.968e-08, -1.125e-07, 1.0, 1.062e-07, -4.119e-08, 1.0, 0.5, 0.866, -2.428e-07, 3.884e-06, 1.0, -6.198e-08, -4.459e-06, 1.0, -2.428e-07, 1.771e-08, 1.725e-07, 1.0, 3.187e-07, 1.125e-07, 1.0, 3.187e-07, 2.663e-07, 1.0, 1.771e-08, 1.725e-07, 1.0, -3.187e-07, 2.663e-07, 1.0, -2.125e-07, 1.125e-07, 1.0, 1.771e-08, 1.725e-07, 1.0, -1.328e-07, -4.119e-08, 1.0, 7.968e-08, -1.125e-07, 1.0, 1.771e-08, 1.725e-07, 1.0, 3.187e-07, 8.238e-08, 1.0, 3.187e-07, 1.125e-07, 1.0, 1.771e-08, 1.725e-07, 1.0, -2.656e-08, 4.461e-07, 1.0, -3.187e-07, 2.663e-07, 1.0, 1.771e-08, 1.725e-07, 1.0, -4.249e-07, 8.238e-08, 1.0, -1.328e-07, -4.119e-08, 1.0, -2.708e-07, 1.863e-07, 1.0, 0.0, 1.92e-07, 1.0, 1.656e-08, 2.647e-07, 1.0, 1.743e-07, 0.0, 1.0, -4.66e-08, 0.0, 1.0, 0.0, 0.0, 1.0, -4.993e-08, 2.647e-07, 1.0, -1.059e-06, 5.593e-07, 1.0, -1.373e-06, 6.671e-07, 1.0, 5.792e-07, 8.046e-07, 1.0, 1.656e-08, 2.647e-07, 1.0, 7.845e-07, 7.078e-07, 1.0, -1.743e-07, 0.0, 1.0, 2.396e-07, 0.0, 1.0, 1.743e-07, 0.0, 1.0, -2.605e-07, 1.92e-07, 1.0, 2.609e-07, 1.863e-07, 1.0, -4.993e-08, 2.647e-07, 1.0, 1.114e-07, 1.102e-07, 1.0, 7.845e-07, 7.078e-07, 1.0, 1.961e-07, 0.0, 1.0, 1.464e-07, 1.125e-07, 1.0, -4.696e-07, 0.0, 1.0, 1.743e-07, 1.831e-07, 1.0, -4.66e-08, 1.949e-07, 1.0, -1.743e-07, 0.0, 1.0, 0.0, 1.92e-07, 1.0, -4.66e-08, 0.0, 1.0, -2.605e-07, 1.92e-07, 1.0, 0.0, 0.0, 1.0, -4.696e-07, 0.0, 1.0, 1.114e-07, 1.102e-07, 1.0, 1.961e-07, 0.0, 1.0, 0.866, -0.5, 9.913e-08, 1.0, -3.619e-06, 5.653e-09, 1.0, 4.871e-06, -5.982e-13, -1.0, -4.203e-06, 5.842e-13, -0.866, -0.5, 1.715e-07, -0.866, -0.5, 8.103e-08, -4.459e-06, 1.0, -2.428e-07, -0.5, 0.866, -1.382e-07, -0.5, 0.866, -1.834e-07, 1.0, 4.871e-06, -5.982e-13, 0.866, 0.5, -1.905e-08, 0.866, 0.5, -1.095e-07, -0.866, -0.5, 8.103e-08, -0.5, -0.866, 9.043e-08, -0.5, -0.866, 9.043e-08, 4.626e-06, -1.0, 2.144e-07, 0.5, -0.866, 9.043e-08, 0.5, -0.866, 4.522e-08, -0.5, 0.866, -1.834e-07, -0.866, 0.5, -6.427e-08, -0.866, 0.5, -1.905e-08, 0.866, 0.5, -1.095e-07, 0.5, 0.866, -6.198e-08, 0.5, 0.866, -2.428e-07, -0.5, -0.866, 9.043e-08, -3.85e-06, -1.0, 2.144e-07, 4.626e-06, -1.0, 2.144e-07, 0.5, -0.866, 4.522e-08, 0.866, -0.5, 5.957e-08, 0.866, -0.5, 9.913e-08, -0.866, 0.5, -1.905e-08, -1.0, 4.267e-06, -5.959e-13, -1.0, -4.203e-06, 5.842e-13, 0.5, -0.866, 7.463e-08, 0.866, -0.5, 1.266e-07, 0.866, -0.5, 2.012e-07, -4.419e-07, 1.0, -7.463e-08, -0.5, 0.866, -8.942e-08, -0.5, 0.866, -8.942e-08, 0.866, 0.5, -9.232e-08, 0.5, 0.866, -2.084e-07, 0.5, 0.866, -3.577e-07, -0.866, -0.5, 1.284e-07, -1.0, -5.313e-06, 9.329e-09, -0.866, -0.5, 2.124e-07, 0.5, -0.866, 7.463e-08, 5.244e-06, -1.0, 0.0, 0.5, -0.866, 0.0, 0.866, 0.5, -9.232e-08, 1.0, 4.773e-06, 6.513e-09, 0.866, 0.5, -2.236e-08, -1.0, 4.4e-06, -4.062e-13, -0.866, 0.5, -1.006e-07, -1.0, -5.313e-06, 9.329e-09, -4.527e-06, -1.0, 0.0, -0.5, -0.866, 7.463e-08, 5.244e-06, -1.0, 0.0, 1.0, -5.028e-06, 1.118e-08, 0.866, -0.5, 1.266e-07, 1.0, 4.773e-06, 6.513e-09, -0.866, 0.5, -1.006e-07, -0.5, 0.866, -8.942e-08, -0.866, 0.5, -1.006e-07, -4.419e-07, 1.0, -7.463e-08, 0.5, 0.866, -2.084e-07, -5.402e-07, 1.0, 0.0, -0.4987, -0.8638, -0.07215, 4.27e-07, -0.9974, -0.07215, 3.379e-07, -0.9974, -0.07215, 0.4987, -0.8638, -0.07215, 4.27e-07, -0.9974, -0.07215, 0.4987, -0.8638, -0.07215, 0.4987, -0.8638, -0.07215, 0.8638, -0.4987, -0.07215, 0.8638, -0.4987, -0.07215, 0.8638, -0.4987, -0.07215, 0.9974, 4.978e-06, -0.07215, 0.9974, -9.033e-06, -0.07215, -3.776e-07, 0.9974, -0.07215, -0.4987, 0.8638, -0.07215, -0.4987, 0.8638, -0.07215, -3.776e-07, 0.9974, -0.07215, 0.4987, 0.8638, -0.07215, -4.367e-07, 0.9974, -0.07215, 0.9974, -9.033e-06, -0.07215, 0.8638, 0.4987, -0.07215, 0.8638, 0.4987, -0.07215, -0.4987, 0.8638, -0.07215, -0.8638, 0.4987, -0.07215, -0.8638, 0.4987, -0.07215, 0.4987, 0.8638, -0.07215, 0.8638, 0.4987, -0.07215, 0.4987, 0.8638, -0.07215, -0.9974, -9.451e-06, -0.07215, -0.8638, 0.4987, -0.07215, -0.9974, 4.454e-06, -0.07215, -0.8638, -0.4987, -0.07215, -0.9974, 4.454e-06, -0.07215, -0.8638, -0.4987, -0.07215, -7.515e-06, 0.9934, 0.1145, 0.4302, 0.7452, 0.5095, 0.4967, 0.8603, 0.1145, -3.368e-07, 0.8605, 0.5095, -2.348e-07, 0.5178, 0.8555, 0.2589, 0.4484, 0.8555, 0.4302, 0.7452, 0.5095, 0.2589, 0.4484, 0.8555, 0.4484, 0.2589, 0.8555, 0.7452, 0.4302, 0.5095, 0.4484, 0.2589, 0.8555, 0.5178, 1.247e-07, 0.8555, 0.5178, 1.247e-07, 0.8555, 0.4484, -0.2589, 0.8555, 0.7452, -0.4302, 0.5095, 0.7452, -0.4302, 0.5095, 0.4484, -0.2589, 0.8555, 0.2589, -0.4484, 0.8555, 0.4302, -0.7452, 0.5095, 0.2589, -0.4484, 0.8555, -3.025e-06, -0.5178, 0.8555, 2.299e-06, -0.8605, 0.5095, -3.025e-06, -0.5178, 0.8555, -0.2589, -0.4484, 0.8555, -0.2589, -0.4484, 0.8555, -0.4484, -0.2589, 0.8555, -0.7452, -0.4302, 0.5095, -0.7452, -0.4302, 0.5095, -0.4484, -0.2589, 0.8555, -0.5178, 3.236e-06, 0.8555, -0.8605, -2.329e-06, 0.5095, -0.5178, 3.236e-06, 0.8555, -0.4484, 0.2589, 0.8555, -0.4484, 0.2589, 0.8555, -0.2589, 0.4484, 0.8555, -0.4302, 0.7452, 0.5095, -0.2589, 0.4484, 0.8555, -2.348e-07, 0.5178, 0.8555, -3.368e-07, 0.8605, 0.5095, -0.4967, 0.8603, 0.1145, -0.4302, 0.7452, 0.5095, -3.368e-07, 0.8605, 0.5095, -0.8603, 0.4967, 0.1145, -0.7452, 0.4302, 0.5095, -0.4302, 0.7452, 0.5095, -0.9934, -7.638e-06, 0.1145, -0.8605, -2.329e-06, 0.5095, -0.7452, 0.4302, 0.5095, -0.8603, -0.4967, 0.1145, -0.7452, -0.4302, 0.5095, -0.8605, -2.329e-06, 0.5095, -0.4967, -0.8603, 0.1145, -0.4302, -0.7452, 0.5095, -0.7452, -0.4302, 0.5095, 2.299e-06, -0.8605, 0.5095, -0.4302, -0.7452, 0.5095, -0.4967, -0.8603, 0.1145, 0.4967, -0.8603, 0.1145, 0.4302, -0.7452, 0.5095, 2.299e-06, -0.8605, 0.5095, 0.7452, -0.4302, 0.5095, 0.4302, -0.7452, 0.5095, 0.4967, -0.8603, 0.1145, 0.8605, -5.181e-08, 0.5095, 0.7452, -0.4302, 0.5095, 0.8603, -0.4967, 0.1145, 0.7452, 0.4302, 0.5095, 0.8605, -5.181e-08, 0.5095, 0.9934, -7.294e-06, 0.1145, 0.4302, 0.7452, 0.5095, 0.7452, 0.4302, 0.5095, 0.8603, 0.4967, 0.1145, -0.8638, -0.4987, -0.07215, -0.8638, -0.4987, -0.07215, -0.4987, -0.8638, -0.07215, -0.866, -0.5, 1.284e-07, -0.866, -0.5, 2.124e-07, -0.5, -0.866, 7.463e-08, -1.059e-06, 5.593e-07, 1.0, 1.464e-07, 1.125e-07, 1.0, 1.743e-07, 1.831e-07, 1.0, 0.5, 0.866, -2.428e-07, 0.5, 0.866, -6.198e-08, 3.884e-06, 1.0, -6.198e-08, -2.708e-07, 1.863e-07, 1.0, -4.66e-08, 1.949e-07, 1.0, 0.0, 1.92e-07, 1.0, 1.743e-07, 0.0, 1.0, 2.396e-07, 0.0, 1.0, -4.66e-08, 0.0, 1.0, -4.993e-08, 2.647e-07, 1.0, 2.609e-07, 1.863e-07, 1.0, -1.059e-06, 5.593e-07, 1.0, 5.792e-07, 8.046e-07, 1.0, -2.708e-07, 1.863e-07, 1.0, 1.656e-08, 2.647e-07, 1.0, -1.743e-07, 0.0, 1.0, -2.396e-07, 0.0, 1.0, 2.396e-07, 0.0, 1.0, -2.605e-07, 1.92e-07, 1.0, -4.792e-07, 1.949e-07, 1.0, 2.609e-07, 1.863e-07, 1.0, 1.114e-07, 1.102e-07, 1.0, 5.792e-07, 8.046e-07, 1.0, 7.845e-07, 7.078e-07, 1.0, 1.464e-07, 1.125e-07, 1.0, -7.188e-07, 0.0, 1.0, -4.696e-07, 0.0, 1.0, -4.66e-08, 1.949e-07, 1.0, -2.396e-07, 0.0, 1.0, -1.743e-07, 0.0, 1.0, -4.66e-08, 0.0, 1.0, -4.792e-07, 1.949e-07, 1.0, -2.605e-07, 1.92e-07, 1.0, -4.696e-07, 0.0, 1.0, -7.188e-07, 0.0, 1.0, 1.114e-07, 1.102e-07, 1.0, 0.866, -0.5, 9.913e-08, 0.866, -0.5, 5.957e-08, 1.0, -3.619e-06, 5.653e-09, -1.0, -4.203e-06, 5.842e-13, -1.0, 4.267e-06, -5.959e-13, -0.866, -0.5, 1.715e-07, -4.459e-06, 1.0, -2.428e-07, 3.884e-06, 1.0, -6.198e-08, -0.5, 0.866, -1.382e-07, 1.0, 4.871e-06, -5.982e-13, 1.0, -3.619e-06, 5.653e-09, 0.866, 0.5, -1.905e-08, -0.866, -0.5, 8.103e-08, -0.866, -0.5, 1.715e-07, -0.5, -0.866, 9.043e-08, 4.626e-06, -1.0, 2.144e-07, -3.85e-06, -1.0, 2.144e-07, 0.5, -0.866, 9.043e-08, -0.5, 0.866, -1.834e-07, -0.5, 0.866, -1.382e-07, -0.866, 0.5, -6.427e-08, 0.866, 0.5, -1.095e-07, 0.866, 0.5, -1.905e-08, 0.5, 0.866, -6.198e-08, -0.5, -0.866, 9.043e-08, -0.5, -0.866, 9.043e-08, -3.85e-06, -1.0, 2.144e-07, 0.5, -0.866, 4.522e-08, 0.5, -0.866, 9.043e-08, 0.866, -0.5, 5.957e-08, -0.866, 0.5, -1.905e-08, -0.866, 0.5, -6.427e-08, -1.0, 4.267e-06, -5.959e-13, 0.5, -0.866, 7.463e-08, 0.5, -0.866, 0.0, 0.866, -0.5, 1.266e-07, -4.419e-07, 1.0, -7.463e-08, -5.402e-07, 1.0, 0.0, -0.5, 0.866, -8.942e-08, 0.866, 0.5, -9.232e-08, 0.866, 0.5, -2.236e-08, 0.5, 0.866, -2.084e-07, -0.866, -0.5, 1.284e-07, -1.0, 4.4e-06, -4.062e-13, -1.0, -5.313e-06, 9.329e-09, 0.5, -0.866, 7.463e-08, -4.527e-06, -1.0, 0.0, 5.244e-06, -1.0, 0.0, 0.866, 0.5, -9.232e-08, 1.0, -5.028e-06, 1.118e-08, 1.0, 4.773e-06, 6.513e-09, -1.0, 4.4e-06, -4.062e-13, -0.866, 0.5, -1.006e-07, -0.866, 0.5, -1.006e-07, -4.527e-06, -1.0, 0.0, -0.5, -0.866, 0.0, -0.5, -0.866, 7.463e-08, 1.0, -5.028e-06, 1.118e-08, 0.866, -0.5, 2.012e-07, 0.866, -0.5, 1.266e-07, -0.866, 0.5, -1.006e-07, -0.5, 0.866, -8.942e-08, -0.5, 0.866, -8.942e-08, -4.419e-07, 1.0, -7.463e-08, 0.5, 0.866, -3.577e-07, 0.5, 0.866, -2.084e-07, -0.4987, -0.8638, -0.07215, -0.4987, -0.8638, -0.07215, 4.27e-07, -0.9974, -0.07215, 0.4987, -0.8638, -0.07215, 3.379e-07, -0.9974, -0.07215, 4.27e-07, -0.9974, -0.07215, 0.4987, -0.8638, -0.07215, 0.4987, -0.8638, -0.07215, 0.8638, -0.4987, -0.07215, 0.8638, -0.4987, -0.07215, 0.8638, -0.4987, -0.07215, 0.9974, 4.978e-06, -0.07215, -3.776e-07, 0.9974, -0.07215, -4.367e-07, 0.9974, -0.07215, -0.4987, 0.8638, -0.07215, -3.776e-07, 0.9974, -0.07215, 0.4987, 0.8638, -0.07215, 0.4987, 0.8638, -0.07215, 0.9974, -9.033e-06, -0.07215, 0.9974, 4.978e-06, -0.07215, 0.8638, 0.4987, -0.07215, -0.4987, 0.8638, -0.07215, -0.4987, 0.8638, -0.07215, -0.8638, 0.4987, -0.07215, 0.4987, 0.8638, -0.07215, 0.8638, 0.4987, -0.07215, 0.8638, 0.4987, -0.07215, -0.9974, -9.451e-06, -0.07215, -0.8638, 0.4987, -0.07215, -0.8638, 0.4987, -0.07215, -0.8638, -0.4987, -0.07215, -0.9974, -9.451e-06, -0.07215, -0.9974, 4.454e-06, -0.07215, -7.515e-06, 0.9934, 0.1145, -3.368e-07, 0.8605, 0.5095, 0.4302, 0.7452, 0.5095, -0.6032, -0.6885, -0.4026, -0.536, -0.7585, -0.3707, -0.5071, 0.7471, -0.4297, -0.6032, 0.6885, -0.4026, -0.6032, 0.6885, -0.4026, -0.5071, 0.7471, -0.4297, 0.7265, 0.6825, -0.08071, 0.6756, 0.6699, -0.308, 0.6756, 0.6699, -0.308, 0.7265, 0.6825, -0.08071, 0.7263, -0.6831, -0.07668, 0.6756, -0.6699, -0.308, 0.6756, -0.6699, -0.308, 0.7263, -0.6831, -0.07668, -0.536, -0.7585, -0.3707, -0.6032, -0.6885, -0.4026, 0.7263, -0.6831, -0.07668, 0.7265, 0.6825, -0.08071, 0.3184, 0.9478, 0.01886, 0.3875, -0.8754, 0.2889, 0.6128, 0.7445, -0.2648, 0.8246, -0.5586, 0.08938, 0.4931, -0.7154, 0.495, 0.3778, 0.9109, 0.1658, 0.1375, -0.7913, 0.5957, 0.4498, 0.8206, 0.3524, 0.4983, 0.8048, 0.3225, 0.3159, -0.6554, 0.686, -0.536, -0.7585, -0.3707, 0.7263, -0.6831, -0.07668, 0.3875, -0.8754, 0.2889, -0.1477, -0.9419, 0.3015, 0.7265, 0.6825, -0.08071, -0.5071, 0.7471, -0.4297, -0.06107, 0.9749, 0.2142, 0.3184, 0.9478, 0.01886, -0.6926, 0.0, 0.7213, -0.6926, 0.0, 0.7213, -0.6926, 0.0, 0.7213, -0.6926, 0.0, 0.7213, 0.4498, 0.8206, 0.3524, -0.6129, 0.5938, -0.5214, -0.5919, 0.6831, -0.4278, 0.4983, 0.8048, 0.3225, -0.6129, 0.5938, -0.5214, -0.7536, -0.5497, -0.3605, -0.8492, -0.4756, -0.2294, -0.5919, 0.6831, -0.4278, -0.7536, -0.5497, -0.3605, 0.1375, -0.7913, 0.5957, 0.3159, -0.6554, 0.686, -0.8492, -0.4756, -0.2294, -0.536, -0.7585, -0.3707, -0.1477, -0.9419, 0.3015, 0.1375, -0.7913, 0.5957, -0.7536, -0.5497, -0.3605, -0.5071, 0.7471, -0.4297, -0.536, -0.7585, -0.3707, -0.7536, -0.5497, -0.3605, -0.6129, 0.5938, -0.5214, -0.06107, 0.9749, 0.2142, -0.5071, 0.7471, -0.4297, -0.6129, 0.5938, -0.5214, 0.4498, 0.8206, 0.3524, -0.1477, -0.9419, 0.3015, -0.06107, 0.9749, 0.2142, 0.4498, 0.8206, 0.3524, 0.1375, -0.7913, 0.5957, 0.02, -0.1597, 0.987, 0.02, -0.1597, 0.987, 0.02, -0.1597, 0.987, 0.02, -0.1597, 0.987, -0.7217, 0.6906, -0.04661, -0.6451, -0.6973, 0.3123, -0.7035, -0.6286, 0.3316, -0.5506, 0.8254, -0.1247, -0.6451, -0.6973, 0.3123, 0.4931, -0.7154, 0.495, 0.8246, -0.5586, 0.08938, -0.7035, -0.6286, 0.3316, 0.3778, 0.9109, 0.1658, -0.7217, 0.6906, -0.04661, -0.5506, 0.8254, -0.1247, 0.6128, 0.7445, -0.2648, 0.3184, 0.9478, 0.01886, -0.06107, 0.9749, 0.2142, -0.7217, 0.6906, -0.04661, 0.3778, 0.9109, 0.1658, -0.1477, -0.9419, 0.3015, 0.3875, -0.8754, 0.2889, 0.4931, -0.7154, 0.495, -0.6451, -0.6973, 0.3123, -0.06107, 0.9749, 0.2142, -0.1477, -0.9419, 0.3015, -0.6451, -0.6973, 0.3123, -0.7217, 0.6906, -0.04661, 0.3184, 0.9478, 0.01886, 0.3778, 0.9109, 0.1658, 0.1649, 0.8593, 0.4841, 0.1334, 0.9899, 0.04817, 0.1649, 0.8593, 0.4841, -0.1432, -0.356, 0.9234, -0.4769, -0.5069, 0.7181, 0.05699, 0.7309, 0.6801, 0.3778, 0.9109, 0.1658, 0.4931, -0.7154, 0.495, -0.1432, -0.356, 0.9234, 0.1649, 0.8593, 0.4841, 0.4931, -0.7154, 0.495, 0.3875, -0.8754, 0.2889, -0.1378, -0.8998, 0.4139, -0.1432, -0.356, 0.9234, 0.733, 0.04519, 0.6787, 0.733, 0.04519, 0.6787, 0.733, 0.04519, 0.6787, 0.733, 0.04519, 0.6787, -0.1432, -0.356, 0.9234, -0.1378, -0.8998, 0.4139, -0.4325, -0.8335, 0.3438, -0.4769, -0.5069, 0.7181, 0.1334, 0.9899, 0.04817, 0.1649, 0.8593, 0.4841, 0.05699, 0.7309, 0.6801, 0.3957, 0.9031, 0.1672, 2.976e-07, 2.587e-07, 1.0, 2.976e-07, 2.587e-07, 1.0, 2.976e-07, 2.587e-07, 1.0, 2.976e-07, 2.587e-07, 1.0, -8.897e-08, 3.767e-07, 1.0, -8.897e-08, 3.767e-07, 1.0, -8.897e-08, 3.767e-07, 1.0, -8.897e-08, 3.767e-07, 1.0, 0.07504, -0.1062, 0.9915, 0.07504, -0.1062, 0.9915, 0.07504, -0.1062, 0.9915, 0.07504, -0.1062, 0.9915, -2.232e-07, 0.0, 1.0, -2.232e-07, 0.0, 1.0, -2.232e-07, 0.0, 1.0, -2.232e-07, 0.0, 1.0, 0.0, 2.658e-07, 1.0, 0.0, 2.658e-07, 1.0, 0.0, 2.658e-07, 1.0, 0.0, 2.658e-07, 1.0, 3.661e-07, 3.692e-07, 1.0, 3.661e-07, 3.692e-07, 1.0, 3.661e-07, 3.692e-07, 1.0, 3.661e-07, 3.692e-07, 1.0, 1.83e-07, 0.0, 1.0, 1.83e-07, 0.0, 1.0, 1.83e-07, 0.0, 1.0, 1.83e-07, 0.0, 1.0, 0.009918, -0.1297, 0.9915, 0.009918, -0.1297, 0.9915, 0.009918, -0.1297, 0.9915, 0.009918, -0.1297, 0.9915, -1.488e-07, 0.0, 1.0, -1.488e-07, 0.0, 1.0, -1.488e-07, 0.0, 1.0, -1.488e-07, 0.0, 1.0, -1.488e-07, 0.0, 1.0, -1.488e-07, 0.0, 1.0, -1.488e-07, 0.0, 1.0, -1.488e-07, 0.0, 1.0, -0.0322, -0.117, 0.9926, -0.0322, -0.117, 0.9926, -0.0322, -0.117, 0.9926, -0.0322, -0.117, 0.9926, -0.0322, -0.117, 0.9926, -0.0322, -0.117, 0.9926, -0.0322, -0.117, 0.9926, -0.0322, -0.117, 0.9926, -0.05673, -0.2427, 0.9684, -0.05673, -0.2427, 0.9684, -0.05673, -0.2427, 0.9684, -0.05673, -0.2427, 0.9684, -0.0322, -0.117, 0.9926, -0.0322, -0.117, 0.9926, -0.0322, -0.117, 0.9926, -0.0322, -0.117, 0.9926, -0.0322, -0.117, 0.9926, -0.0322, -0.117, 0.9926, -0.0322, -0.117, 0.9926, -0.0322, -0.117, 0.9926, -0.0322, -0.117, 0.9926, -0.0322, -0.117, 0.9926, -0.0322, -0.117, 0.9926, -0.0322, -0.117, 0.9926, -0.0322, -0.117, 0.9926, -0.0322, -0.117, 0.9926, -0.0322, -0.117, 0.9926, -0.0322, -0.117, 0.9926, -0.1187, -0.2118, 0.9701, -0.1187, -0.2118, 0.9701, -0.1187, -0.2118, 0.9701, -0.1187, -0.2118, 0.9701, -0.0322, -0.117, 0.9926, -0.0322, -0.117, 0.9926, -0.0322, -0.117, 0.9926, -0.0322, -0.117, 0.9926, -0.0322, -0.117, 0.9926, -0.0322, -0.117, 0.9926, -0.0322, -0.117, 0.9926, -0.0322, -0.117, 0.9926, -0.231, 0.09345, 0.9684, -0.231, 0.09345, 0.9684, -0.231, 0.09345, 0.9684, -0.231, 0.09345, 0.9684, -0.1106, 0.04985, 0.9926, -0.1106, 0.04985, 0.9926, -0.1106, 0.04985, 0.9926, -0.1106, 0.04985, 0.9926, -0.1106, 0.04985, 0.9926, -0.1106, 0.04985, 0.9926, -0.1106, 0.04985, 0.9926, -0.1106, 0.04985, 0.9926, -0.1106, 0.04985, 0.9926, -0.1106, 0.04985, 0.9926, -0.1106, 0.04985, 0.9926, -0.1106, 0.04985, 0.9926, -0.191, 0.1499, 0.9701, -0.191, 0.1499, 0.9701, -0.191, 0.1499, 0.9701, -0.191, 0.1499, 0.9701, -0.1106, 0.04985, 0.9926, -0.1106, 0.04985, 0.9926, -0.1106, 0.04985, 0.9926, -0.1106, 0.04985, 0.9926, -0.1106, 0.04985, 0.9926, -0.1106, 0.04985, 0.9926, -0.1106, 0.04985, 0.9926, -0.1106, 0.04985, 0.9926, -0.1057, 0.05958, 0.9926, -0.1057, 0.05958, 0.9926, -0.1057, 0.05958, 0.9926, -0.1057, 0.05958, 0.9926, -0.1057, 0.05958, 0.9926, -0.1057, 0.05958, 0.9926, -0.1057, 0.05958, 0.9926, -0.1057, 0.05958, 0.9926, -0.2217, 0.1138, 0.9684, -0.2217, 0.1138, 0.9684, -0.2217, 0.1138, 0.9684, -0.2217, 0.1138, 0.9684, -0.1057, 0.05958, 0.9926, -0.1057, 0.05958, 0.9926, -0.1057, 0.05958, 0.9926, -0.1057, 0.05958, 0.9926, -0.1057, 0.05958, 0.9926, -0.1057, 0.05958, 0.9926, -0.1057, 0.05958, 0.9926, -0.1057, 0.05958, 0.9926, -0.1057, 0.05958, 0.9926, -0.1057, 0.05958, 0.9926, -0.1057, 0.05958, 0.9926, -0.1057, 0.05958, 0.9926, -0.1057, 0.05958, 0.9926, -0.1057, 0.05958, 0.9926, -0.1057, 0.05958, 0.9926, -0.1057, 0.05958, 0.9926, -0.1768, 0.1665, 0.9701, -0.1768, 0.1665, 0.9701, -0.1768, 0.1665, 0.9701, -0.1768, 0.1665, 0.9701, -0.1057, 0.05958, 0.9926, -0.1057, 0.05958, 0.9926, -0.1057, 0.05958, 0.9926, -0.1057, 0.05958, 0.9926, -0.1057, 0.05958, 0.9926, -0.1057, 0.05958, 0.9926, -0.1057, 0.05958, 0.9926, -0.1057, 0.05958, 0.9926, 0.00915, 0.121, 0.9926, 0.00915, 0.121, 0.9926, 0.00915, 0.121, 0.9926, 0.00915, 0.121, 0.9926, 0.009151, 0.121, 0.9926, 0.009151, 0.121, 0.9926, 0.009151, 0.121, 0.9926, 0.009151, 0.121, 0.9926, 0.009151, 0.121, 0.9926, 0.009151, 0.121, 0.9926, 0.009151, 0.121, 0.9926, 0.009151, 0.121, 0.9926, 0.009151, 0.121, 0.9926, 0.009151, 0.121, 0.9926, 0.009151, 0.121, 0.9926, 0.009151, 0.121, 0.9926, 0.009151, 0.121, 0.9926, 0.009151, 0.121, 0.9926, 0.009151, 0.121, 0.9926, 0.009151, 0.121, 0.9926, 0.07583, 0.2307, 0.9701, 0.07583, 0.2307, 0.9701, 0.07583, 0.2307, 0.9701, 0.07583, 0.2307, 0.9701, 0.009151, 0.121, 0.9926, 0.009151, 0.121, 0.9926, 0.009151, 0.121, 0.9926, 0.009151, 0.121, 0.9926, 0.00915, 0.121, 0.9926, 0.00915, 0.121, 0.9926, 0.00915, 0.121, 0.9926, 0.00915, 0.121, 0.9926, -0.09193, 0.07922, 0.9926, -0.09193, 0.07922, 0.9926, -0.09193, 0.07922, 0.9926, -0.09193, 0.07922, 0.9926, -0.09193, 0.07922, 0.9926, -0.09193, 0.07922, 0.9926, -0.09193, 0.07922, 0.9926, -0.09193, 0.07922, 0.9926, -0.195, 0.1552, 0.9684, -0.195, 0.1552, 0.9684, -0.195, 0.1552, 0.9684, -0.195, 0.1552, 0.9684, -0.09193, 0.07922, 0.9926, -0.09193, 0.07922, 0.9926, -0.09193, 0.07922, 0.9926, -0.09193, 0.07922, 0.9926, -0.09193, 0.07922, 0.9926, -0.09193, 0.07922, 0.9926, -0.09193, 0.07922, 0.9926, -0.09193, 0.07922, 0.9926, -0.09193, 0.07922, 0.9926, -0.09193, 0.07922, 0.9926, -0.09193, 0.07922, 0.9926, -0.09193, 0.07922, 0.9926, -0.09193, 0.07922, 0.9926, -0.09193, 0.07922, 0.9926, -0.09193, 0.07922, 0.9926, -0.09193, 0.07922, 0.9926, -0.1406, 0.198, 0.9701, -0.1406, 0.198, 0.9701, -0.1406, 0.198, 0.9701, -0.1406, 0.198, 0.9701, -0.09193, 0.07922, 0.9926, -0.09193, 0.07922, 0.9926, -0.09193, 0.07922, 0.9926, -0.09193, 0.07922, 0.9926, -0.195, 0.1552, 0.9684, -0.195, 0.1552, 0.9684, -0.195, 0.1552, 0.9684, -0.195, 0.1552, 0.9684, -0.04856, -0.2379, 0.9701, -0.04856, -0.2379, 0.9701, -0.04856, -0.2379, 0.9701, -0.04856, -0.2379, 0.9701, -0.09193, 0.07922, 0.9926, -0.09193, 0.07922, 0.9926, -0.09193, 0.07922, 0.9926, -0.09193, 0.07922, 0.9926, -0.09193, 0.07922, 0.9926, -0.09193, 0.07922, 0.9926, -0.09193, 0.07922, 0.9926, -0.09193, 0.07922, 0.9926, -0.09193, 0.07922, 0.9926, -0.09193, 0.07922, 0.9926, -0.09193, 0.07922, 0.9926, -0.09193, 0.07922, 0.9926, -0.1406, 0.198, 0.9701, -0.1406, 0.198, 0.9701, -0.1406, 0.198, 0.9701, -0.1406, 0.198, 0.9701, -0.09193, 0.07922, 0.9926, -0.09193, 0.07922, 0.9926, -0.09193, 0.07922, 0.9926, -0.09193, 0.07922, 0.9926, -0.09193, 0.07922, 0.9926, -0.09193, 0.07922, 0.9926, -0.09193, 0.07922, 0.9926, -0.09193, 0.07922, 0.9926, 0.1213, 0.004946, 0.9926, 0.1213, 0.004946, 0.9926, 0.1213, 0.004946, 0.9926, 0.1213, 0.004946, 0.9926, 0.1213, 0.004946, 0.9926, 0.1213, 0.004946, 0.9926, 0.1213, 0.004946, 0.9926, 0.1213, 0.004946, 0.9926, 0.2484, 0.01984, 0.9684, 0.2484, 0.01984, 0.9684, 0.2484, 0.01984, 0.9684, 0.2484, 0.01984, 0.9684, 0.1213, 0.004946, 0.9926, 0.1213, 0.004946, 0.9926, 0.1213, 0.004946, 0.9926, 0.1213, 0.004946, 0.9926, 0.1213, 0.004946, 0.9926, 0.1213, 0.004946, 0.9926, 0.1213, 0.004946, 0.9926, 0.1213, 0.004946, 0.9926, 0.1213, 0.004946, 0.9926, 0.1213, 0.004946, 0.9926, 0.1213, 0.004946, 0.9926, 0.1213, 0.004946, 0.9926, 0.1213, 0.004946, 0.9926, 0.1213, 0.004946, 0.9926, 0.1213, 0.004946, 0.9926, 0.1213, 0.004946, 0.9926, 0.2379, -0.04856, 0.9701, 0.2379, -0.04856, 0.9701, 0.2379, -0.04856, 0.9701, 0.2379, -0.04856, 0.9701, 0.1213, 0.004945, 0.9926, 0.1213, 0.004945, 0.9926, 0.1213, 0.004945, 0.9926, 0.1213, 0.004945, 0.9926, 0.1213, 0.004946, 0.9926, 0.1213, 0.004946, 0.9926, 0.1213, 0.004946, 0.9926, 0.1213, 0.004946, 0.9926, 0.02504, 0.1187, 0.9926, 0.02504, 0.1187, 0.9926, 0.02504, 0.1187, 0.9926, 0.02504, 0.1187, 0.9926, 0.02504, 0.1187, 0.9926, 0.02504, 0.1187, 0.9926, 0.02504, 0.1187, 0.9926, 0.02504, 0.1187, 0.9926, 0.04191, 0.2457, 0.9684, 0.04191, 0.2457, 0.9684, 0.04191, 0.2457, 0.9684, 0.04191, 0.2457, 0.9684, 0.02504, 0.1187, 0.9926, 0.02504, 0.1187, 0.9926, 0.02504, 0.1187, 0.9926, 0.02504, 0.1187, 0.9926, 0.02504, 0.1187, 0.9926, 0.02504, 0.1187, 0.9926, 0.02504, 0.1187, 0.9926, 0.02504, 0.1187, 0.9926, 0.02504, 0.1187, 0.9926, 0.02504, 0.1187, 0.9926, 0.02504, 0.1187, 0.9926, 0.02504, 0.1187, 0.9926, 0.02504, 0.1187, 0.9926, 0.02504, 0.1187, 0.9926, 0.02504, 0.1187, 0.9926, 0.02504, 0.1187, 0.9926, 0.1056, 0.2187, 0.9701, 0.1056, 0.2187, 0.9701, 0.1056, 0.2187, 0.9701, 0.1056, 0.2187, 0.9701, 0.02504, 0.1187, 0.9926, 0.02504, 0.1187, 0.9926, 0.02504, 0.1187, 0.9926, 0.02504, 0.1187, 0.9926, 0.02504, 0.1187, 0.9926, 0.02504, 0.1187, 0.9926, 0.02504, 0.1187, 0.9926, 0.02504, 0.1187, 0.9926, 0.1957, 0.1187, 0.9734, 0.1957, 0.1187, 0.9734, 0.1957, 0.1187, 0.9734, 0.1957, 0.1187, 0.9734, 0.004946, -0.1213, 0.9926, 0.004946, -0.1213, 0.9926, 0.004946, -0.1213, 0.9926, 0.004946, -0.1213, 0.9926, 0.004945, -0.1213, 0.9926, 0.004945, -0.1213, 0.9926, 0.004945, -0.1213, 0.9926, 0.004945, -0.1213, 0.9926, 0.1957, 0.1187, 0.9734, 0.1957, 0.1187, 0.9734, 0.1957, 0.1187, 0.9734, 0.1957, 0.1187, 0.9734, 0.1957, 0.1187, 0.9734, 0.1957, 0.1187, 0.9734, 0.1957, 0.1187, 0.9734, 0.1957, 0.1187, 0.9734, 0.1957, 0.1187, 0.9734, 0.1957, 0.1187, 0.9734, 0.1957, 0.1187, 0.9734, 0.1957, 0.1187, 0.9734, 0.2712, 0.2187, 0.9374, 0.2712, 0.2187, 0.9374, 0.2712, 0.2187, 0.9374, 0.2712, 0.2187, 0.9374, 0.1957, 0.1187, 0.9734, 0.1957, 0.1187, 0.9734, 0.1957, 0.1187, 0.9734, 0.1957, 0.1187, 0.9734, 0.1957, 0.1187, 0.9734, 0.1957, 0.1187, 0.9734, 0.1957, 0.1187, 0.9734, 0.1957, 0.1187, 0.9734, 0.08072, -0.2142, 0.9734, 0.08072, -0.2142, 0.9734, 0.08072, -0.2142, 0.9734, 0.08072, -0.2142, 0.9734, 0.2032, -0.2498, 0.9467, 0.2032, -0.2498, 0.9467, 0.2032, -0.2498, 0.9467, 0.2032, -0.2498, 0.9467, 0.08072, -0.2142, 0.9734, 0.08072, -0.2142, 0.9734, 0.08072, -0.2142, 0.9734, 0.08072, -0.2142, 0.9734, 0.08072, -0.2142, 0.9734, 0.08072, -0.2142, 0.9734, 0.08072, -0.2142, 0.9734, 0.08072, -0.2142, 0.9734, 0.08072, -0.2142, 0.9734, 0.08072, -0.2142, 0.9734, 0.08072, -0.2142, 0.9734, 0.08072, -0.2142, 0.9734, 0.165, -0.3068, 0.9374, 0.165, -0.3068, 0.9374, 0.165, -0.3068, 0.9374, 0.165, -0.3068, 0.9374, 0.08072, -0.2142, 0.9734, 0.08072, -0.2142, 0.9734, 0.08072, -0.2142, 0.9734, 0.08072, -0.2142, 0.9734, 0.08072, -0.2142, 0.9734, 0.08072, -0.2142, 0.9734, 0.08072, -0.2142, 0.9734, 0.08072, -0.2142, 0.9734, 0.2085, -0.0945, 0.9734, 0.2085, -0.0945, 0.9734, 0.2085, -0.0945, 0.9734, 0.2085, -0.0945, 0.9734, 0.3203, -0.03311, 0.9467, 0.3203, -0.03311, 0.9467, 0.3203, -0.03311, 0.9467, 0.3203, -0.03311, 0.9467, 0.2085, -0.0945, 0.9734, 0.2085, -0.0945, 0.9734, 0.2085, -0.0945, 0.9734, 0.2085, -0.0945, 0.9734, 0.2085, -0.0945, 0.9734, 0.2085, -0.0945, 0.9734, 0.2085, -0.0945, 0.9734, 0.2085, -0.0945, 0.9734, 0.2085, -0.0945, 0.9734, 0.2085, -0.0945, 0.9734, 0.2085, -0.0945, 0.9734, 0.2085, -0.0945, 0.9734, 0.3336, -0.1004, 0.9374, 0.3336, -0.1004, 0.9374, 0.3336, -0.1004, 0.9374, 0.3336, -0.1004, 0.9374, 0.2085, -0.0945, 0.9734, 0.2085, -0.0945, 0.9734, 0.2085, -0.0945, 0.9734, 0.2085, -0.0945, 0.9734, 0.2085, -0.0945, 0.9734, 0.2085, -0.0945, 0.9734, 0.2085, -0.0945, 0.9734, 0.2085, -0.0945, 0.9734, -0.1312, -0.1876, 0.9734, -0.1312, -0.1876, 0.9734, -0.1312, -0.1876, 0.9734, -0.1312, -0.1876, 0.9734, -0.1312, -0.1876, 0.9734, -0.1312, -0.1876, 0.9734, -0.1312, -0.1876, 0.9734, -0.1312, -0.1876, 0.9734, -0.09146, -0.3087, 0.9467, -0.09146, -0.3087, 0.9467, -0.09146, -0.3087, 0.9467, -0.09146, -0.3087, 0.9467, -0.1312, -0.1876, 0.9734, -0.1312, -0.1876, 0.9734, -0.1312, -0.1876, 0.9734, -0.1312, -0.1876, 0.9734, -0.1312, -0.1876, 0.9734, -0.1312, -0.1876, 0.9734, -0.1312, -0.1876, 0.9734, -0.1312, -0.1876, 0.9734, -0.1312, -0.1876, 0.9734, -0.1312, -0.1876, 0.9734, -0.1312, -0.1876, 0.9734, -0.1312, -0.1876, 0.9734, -0.1312, -0.1876, 0.9734, -0.1312, -0.1876, 0.9734, -0.1312, -0.1876, 0.9734, -0.1312, -0.1876, 0.9734, -0.16, -0.3094, 0.9374, -0.16, -0.3094, 0.9374, -0.16, -0.3094, 0.9374, -0.16, -0.3094, 0.9374, -0.1312, -0.1876, 0.9734, -0.1312, -0.1876, 0.9734, -0.1312, -0.1876, 0.9734, -0.1312, -0.1876, 0.9734, -0.1312, -0.1876, 0.9734, -0.1312, -0.1876, 0.9734, -0.1312, -0.1876, 0.9734, -0.1312, -0.1876, 0.9734, 0.227, -0.02937, 0.9734, 0.227, -0.02937, 0.9734, 0.227, -0.02937, 0.9734, 0.227, -0.02937, 0.9734, 0.316, 0.06204, 0.9467, 0.316, 0.06204, 0.9467, 0.316, 0.06204, 0.9467, 0.316, 0.06204, 0.9467, 0.227, -0.02937, 0.9734, 0.227, -0.02937, 0.9734, 0.227, -0.02937, 0.9734, 0.227, -0.02937, 0.9734, 0.227, -0.02937, 0.9734, 0.227, -0.02937, 0.9734, 0.227, -0.02937, 0.9734, 0.227, -0.02937, 0.9734, 0.3484, 0.001582, 0.9374, 0.3484, 0.001582, 0.9374, 0.3484, 0.001582, 0.9374, 0.3484, 0.001582, 0.9374, 0.227, -0.02937, 0.9734, 0.227, -0.02937, 0.9734, 0.227, -0.02937, 0.9734, 0.227, -0.02937, 0.9734, 0.227, -0.02937, 0.9734, 0.227, -0.02937, 0.9734, 0.227, -0.02937, 0.9734, 0.227, -0.02937, 0.9734, 0.1152, 0.1978, 0.9734, 0.1152, 0.1978, 0.9734, 0.1152, 0.1978, 0.9734, 0.1152, 0.1978, 0.9734, 0.1152, 0.1978, 0.9734, 0.1152, 0.1978, 0.9734, 0.1152, 0.1978, 0.9734, 0.1152, 0.1978, 0.9734, 0.06556, 0.3153, 0.9467, 0.06556, 0.3153, 0.9467, 0.06556, 0.3153, 0.9467, 0.06556, 0.3153, 0.9467, 0.1152, 0.1978, 0.9734, 0.1152, 0.1978, 0.9734, 0.1152, 0.1978, 0.9734, 0.1152, 0.1978, 0.9734, -0.07063, -0.2177, 0.9734, -0.07063, -0.2177, 0.9734, -0.07063, -0.2177, 0.9734, -0.07063, -0.2177, 0.9734, 0.1152, 0.1978, 0.9734, 0.1152, 0.1978, 0.9734, 0.1152, 0.1978, 0.9734, 0.1152, 0.1978, 0.9734, 0.1152, 0.1978, 0.9734, 0.1152, 0.1978, 0.9734, 0.1152, 0.1978, 0.9734, 0.1152, 0.1978, 0.9734, 0.1338, 0.3216, 0.9374, 0.1338, 0.3216, 0.9374, 0.1338, 0.3216, 0.9374, 0.1338, 0.3216, 0.9374, 0.1152, 0.1978, 0.9734, 0.1152, 0.1978, 0.9734, 0.1152, 0.1978, 0.9734, 0.1152, 0.1978, 0.9734, 0.1152, 0.1978, 0.9734, 0.1152, 0.1978, 0.9734, 0.1152, 0.1978, 0.9734, 0.1152, 0.1978, 0.9734, 0.209, 0.09349, 0.9734, 0.209, 0.09349, 0.9734, 0.209, 0.09349, 0.9734, 0.209, 0.09349, 0.9734, 0.2371, 0.2179, 0.9467, 0.2371, 0.2179, 0.9467, 0.2371, 0.2179, 0.9467, 0.2371, 0.2179, 0.9467, 0.209, 0.09349, 0.9734, 0.209, 0.09349, 0.9734, 0.209, 0.09349, 0.9734, 0.209, 0.09349, 0.9734, 0.2089, 0.09349, 0.9734, 0.2089, 0.09349, 0.9734, 0.2089, 0.09349, 0.9734, 0.2089, 0.09349, 0.9734, 0.209, 0.09349, 0.9734, 0.209, 0.09349, 0.9734, 0.209, 0.09349, 0.9734, 0.209, 0.09349, 0.9734, 0.209, 0.09349, 0.9734, 0.209, 0.09349, 0.9734, 0.209, 0.09349, 0.9734, 0.209, 0.09349, 0.9734, 0.2089, 0.09349, 0.9734, 0.2089, 0.09349, 0.9734, 0.2089, 0.09349, 0.9734, 0.2089, 0.09349, 0.9734, 0.209, 0.09349, 0.9734, 0.209, 0.09349, 0.9734, 0.209, 0.09349, 0.9734, 0.209, 0.09349, 0.9734, 0.05346, -0.2226, 0.9734, 0.05346, -0.2226, 0.9734, 0.05346, -0.2226, 0.9734, 0.05346, -0.2226, 0.9734, 0.09279, -0.07821, 0.9926, 0.09279, -0.07821, 0.9926, 0.09279, -0.07821, 0.9926, 0.09279, -0.07821, 0.9926, 0.09279, -0.07821, 0.9926, 0.09279, -0.07821, 0.9926, 0.09279, -0.07821, 0.9926, 0.09279, -0.07821, 0.9926, 0.1967, -0.1531, 0.9684, 0.1967, -0.1531, 0.9684, 0.1967, -0.1531, 0.9684, 0.1967, -0.1531, 0.9684, 0.09279, -0.07821, 0.9926, 0.09279, -0.07821, 0.9926, 0.09279, -0.07821, 0.9926, 0.09279, -0.07821, 0.9926, 0.09279, -0.07821, 0.9926, 0.09279, -0.07821, 0.9926, 0.09279, -0.07821, 0.9926, 0.09279, -0.07821, 0.9926, 0.09279, -0.07821, 0.9926, 0.09279, -0.07821, 0.9926, 0.09279, -0.07821, 0.9926, 0.09279, -0.07821, 0.9926, 0.09279, -0.07821, 0.9926, 0.09279, -0.07821, 0.9926, 0.09279, -0.07821, 0.9926, 0.09279, -0.07821, 0.9926, 0.1427, -0.1964, 0.9701, 0.1427, -0.1964, 0.9701, 0.1427, -0.1964, 0.9701, 0.1427, -0.1964, 0.9701, 0.09279, -0.07821, 0.9926, 0.09279, -0.07821, 0.9926, 0.09279, -0.07821, 0.9926, 0.09279, -0.07821, 0.9926, 0.09279, -0.07821, 0.9926, 0.09279, -0.07821, 0.9926, 0.09279, -0.07821, 0.9926, 0.09279, -0.07821, 0.9926, -0.1171, 0.03198, 0.9926, -0.1171, 0.03198, 0.9926, -0.1171, 0.03198, 0.9926, -0.1171, 0.03198, 0.9926, -0.1171, 0.03198, 0.9926, -0.1171, 0.03198, 0.9926, -0.1171, 0.03198, 0.9926, -0.1171, 0.03198, 0.9926, -0.2428, 0.05628, 0.9684, -0.2428, 0.05628, 0.9684, -0.2428, 0.05628, 0.9684, -0.2428, 0.05628, 0.9684, -0.1171, 0.03198, 0.9926, -0.1171, 0.03198, 0.9926, -0.1171, 0.03198, 0.9926, -0.1171, 0.03198, 0.9926, -0.1171, 0.03198, 0.9926, -0.1171, 0.03198, 0.9926, -0.1171, 0.03198, 0.9926, -0.1171, 0.03198, 0.9926, -0.1171, 0.03198, 0.9926, -0.1171, 0.03198, 0.9926, -0.1171, 0.03198, 0.9926, -0.1171, 0.03198, 0.9926, -0.1171, 0.03198, 0.9926, -0.1171, 0.03198, 0.9926, -0.1171, 0.03198, 0.9926, -0.1171, 0.03198, 0.9926, -0.2121, 0.1183, 0.9701, -0.2121, 0.1183, 0.9701, -0.2121, 0.1183, 0.9701, -0.2121, 0.1183, 0.9701, -0.1171, 0.03198, 0.9926, -0.1171, 0.03198, 0.9926, -0.1171, 0.03198, 0.9926, -0.1171, 0.03198, 0.9926, -0.1171, 0.03198, 0.9926, -0.1171, 0.03198, 0.9926, -0.1171, 0.03198, 0.9926, -0.1171, 0.03198, 0.9926, -0.00677, 0.1212, 0.9926, -0.00677, 0.1212, 0.9926, -0.00677, 0.1212, 0.9926, -0.00677, 0.1212, 0.9926, -0.006769, 0.1212, 0.9926, -0.006769, 0.1212, 0.9926, -0.006769, 0.1212, 0.9926, -0.006769, 0.1212, 0.9926, -0.02357, 0.2481, 0.9684, -0.02357, 0.2481, 0.9684, -0.02357, 0.2481, 0.9684, -0.02357, 0.2481, 0.9684, -0.006769, 0.1212, 0.9926, -0.006769, 0.1212, 0.9926, -0.006769, 0.1212, 0.9926, -0.006769, 0.1212, 0.9926, -0.006768, 0.1212, 0.9926, -0.006768, 0.1212, 0.9926, -0.006768, 0.1212, 0.9926, -0.006768, 0.1212, 0.9926, -0.00677, 0.1212, 0.9926, -0.00677, 0.1212, 0.9926, -0.00677, 0.1212, 0.9926, -0.00677, 0.1212, 0.9926, 0.04498, 0.2386, 0.9701, 0.04498, 0.2386, 0.9701, 0.04498, 0.2386, 0.9701, 0.04498, 0.2386, 0.9701, -0.006768, 0.1212, 0.9926, -0.006768, 0.1212, 0.9926, -0.006768, 0.1212, 0.9926, -0.006768, 0.1212, 0.9926, -0.006768, 0.1212, 0.9926, -0.006768, 0.1212, 0.9926, -0.006768, 0.1212, 0.9926, -0.006768, 0.1212, 0.9926, -0.1312, -0.1876, 0.9734, -0.1312, -0.1876, 0.9734, -0.1312, -0.1876, 0.9734, -0.1312, -0.1876, 0.9734, -0.1312, -0.1876, 0.9734, -0.1312, -0.1876, 0.9734, -0.1312, -0.1876, 0.9734, -0.1312, -0.1876, 0.9734, -0.09146, -0.3087, 0.9467, -0.09146, -0.3087, 0.9467, -0.09146, -0.3087, 0.9467, -0.09146, -0.3087, 0.9467, -0.1312, -0.1876, 0.9734, -0.1312, -0.1876, 0.9734, -0.1312, -0.1876, 0.9734, -0.1312, -0.1876, 0.9734, -0.1312, -0.1876, 0.9734, -0.1312, -0.1876, 0.9734, -0.1312, -0.1876, 0.9734, -0.1312, -0.1876, 0.9734, -0.16, -0.3094, 0.9374, -0.16, -0.3094, 0.9374, -0.16, -0.3094, 0.9374, -0.16, -0.3094, 0.9374])] * 3)])

# ---- objects
ob_3241_plant3 = bpy.data.objects.new('3241_Plant3', me_3241_plant3)

# ---- transforms, parenting, visibility, modifiers, constraints
ob_3241_plant3.location = (0.0, 0.0, 0.0)
ob_3241_plant3.color = (0.8, 0.8, 0.8, 1.0)
ob_3241_plant3.lineart.crease_threshold = 0.0

# ---- collection membership
scene.collection.objects.link(ob_3241_plant3)

# ---- scene / render settings (as saved in the file)
scene.frame_start = 1; scene.frame_end = 250; scene.frame_set(2)
scene.render.engine = 'BLENDER_EEVEE_NEXT'
scene.render.fps = 25
scene.cycles.use_denoising = False
scene.cycles.samples = 128
scene.cycles.sampling_pattern = 'TABULATED_SOBOL'
scene.cycles.use_adaptive_sampling = False
scene.cycles.use_light_tree = False
scene.view_settings.view_transform = 'Filmic'
bpy.context.view_layer.update()

# ---- added for rendering (the .blend has no active camera and no usable light): camera, sun
cam_auto = bpy.data.cameras.new('AutoCamera')
cam_auto.lens = 50.0
cam_auto.sensor_width = 36.0
cam_auto.clip_end = 1000.0
ob_auto_camera = bpy.data.objects.new('AutoCamera', cam_auto)
scene.collection.objects.link(ob_auto_camera)
ob_auto_camera.location = (0.487816, -0.555225, 0.558566)
ob_auto_camera.rotation_euler = (1.09748, -7.21219e-08, 0.694738)
scene.camera = ob_auto_camera
light_auto_sun = bpy.data.lights.new('AutoSun', 'SUN')
light_auto_sun.energy = 3.0
light_auto_sun.angle = 0.0523599
ob_auto_sun = bpy.data.objects.new('AutoSun', light_auto_sun)
scene.collection.objects.link(ob_auto_sun)
ob_auto_sun.rotation_euler = (0.872665, 0.174533, 0.523599)
bpy.context.view_layer.update()
